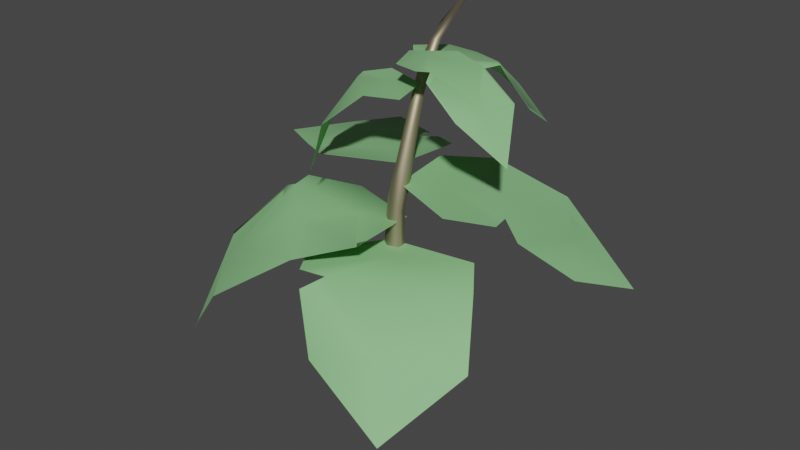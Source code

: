# Source: BigLeafe3.blend  (saved by Blender 3.0.42; exported with 4.5.12 LTS)
import bpy
from mathutils import Matrix  # noqa: F401  (used for matrix-valued properties, if any)

bpy.ops.wm.read_factory_settings(use_empty=True)
scene = bpy.context.scene
scene.name = 'Scene'

# ---- materials (node trees are filled in below, after node groups)
mat_mat_1 = bpy.data.materials.new('Mat.1')
mat_mat_1.use_transparent_shadow = False
mat_mat_1.diffuse_color = (0.1319, 0.3, 0.123, 1.0)
mat_mat_1.roughness = 0.7451
mat_mat_1.specular_intensity = 1.0
mat_mat = bpy.data.materials.new('Mat')
mat_mat.use_transparent_shadow = False
mat_mat.diffuse_color = (0.2329, 0.53, 0.2173, 1.0)
mat_mat.roughness = 0.7451
mat_mat.specular_intensity = 1.0
mat_mat_2 = bpy.data.materials.new('Mat.2')
mat_mat_2.use_transparent_shadow = False
mat_mat_2.diffuse_color = (0.5, 0.4248, 0.285, 1.0)
mat_mat_2.roughness = 0.5528
mat_mat_2.specular_intensity = 1.0
mat_mat_2.metallic = 1.0

# ---- material node trees
mat_mat_1.use_nodes = True; mat_mat_1.node_tree.nodes.clear()
_N = mat_mat_1.node_tree.nodes; _L = mat_mat_1.node_tree.links
n0 = _N.new('ShaderNodeBsdfPrincipled'); n0.name = 'Principled BSDF'; n0.location = (10, 300)
n0.distribution = 'GGX'
n0.subsurface_method = 'RANDOM_WALK_SKIN'
n0.inputs[0].default_value = (0.1319, 0.3, 0.123, 1.0)
n0.inputs[2].default_value = 0.7451
n0.inputs[3].default_value = 1.45
n0.inputs[13].default_value = 1.0
n0.inputs[27].default_value = (0.0, 0.0, 0.0, 1.0)
n0.inputs[28].default_value = 1.0
n1 = _N.new('ShaderNodeOutputMaterial'); n1.name = 'Material Output'; n1.location = (300, 300)
n2 = _N.new('ShaderNodeNormalMap'); n2.name = 'Normal Map'; n2.location = (-300, -300)
n2.label = 'Normal/Map'
_L.new(n0.outputs[0], n1.inputs[0])
_L.new(n2.outputs[0], n0.inputs[5])
n1.is_active_output = True
mat_mat.use_nodes = True; mat_mat.node_tree.nodes.clear()
_N = mat_mat.node_tree.nodes; _L = mat_mat.node_tree.links
n0 = _N.new('ShaderNodeBsdfPrincipled'); n0.name = 'Principled BSDF'; n0.location = (10, 300)
n0.distribution = 'GGX'
n0.subsurface_method = 'RANDOM_WALK_SKIN'
n0.inputs[0].default_value = (0.2329, 0.53, 0.2173, 1.0)
n0.inputs[2].default_value = 0.7451
n0.inputs[3].default_value = 1.45
n0.inputs[13].default_value = 1.0
n0.inputs[27].default_value = (0.0, 0.0, 0.0, 1.0)
n0.inputs[28].default_value = 1.0
n1 = _N.new('ShaderNodeOutputMaterial'); n1.name = 'Material Output'; n1.location = (300, 300)
n2 = _N.new('ShaderNodeNormalMap'); n2.name = 'Normal Map'; n2.location = (-300, -300)
n2.label = 'Normal/Map'
_L.new(n0.outputs[0], n1.inputs[0])
_L.new(n2.outputs[0], n0.inputs[5])
n1.is_active_output = True
mat_mat_2.use_nodes = True; mat_mat_2.node_tree.nodes.clear()
_N = mat_mat_2.node_tree.nodes; _L = mat_mat_2.node_tree.links
n0 = _N.new('ShaderNodeBsdfPrincipled'); n0.name = 'Principled BSDF'; n0.location = (10, 300)
n0.distribution = 'GGX'
n0.subsurface_method = 'RANDOM_WALK_SKIN'
n0.inputs[0].default_value = (0.5, 0.4248, 0.285, 1.0)
n0.inputs[1].default_value = 1.0
n0.inputs[2].default_value = 0.5528
n0.inputs[3].default_value = 1.45
n0.inputs[13].default_value = 1.0
n0.inputs[27].default_value = (0.0, 0.0, 0.0, 1.0)
n0.inputs[28].default_value = 1.0
n1 = _N.new('ShaderNodeOutputMaterial'); n1.name = 'Material Output'; n1.location = (300, 300)
n2 = _N.new('ShaderNodeNormalMap'); n2.name = 'Normal Map'; n2.location = (-300, -300)
n2.label = 'Normal/Map'
_L.new(n0.outputs[0], n1.inputs[0])
_L.new(n2.outputs[0], n0.inputs[5])
n1.is_active_output = True

# ---- world
world_world = bpy.data.worlds.new('World'); scene.world = world_world
world_world.use_nodes = True; world_world.node_tree.nodes.clear()
_N = world_world.node_tree.nodes; _L = world_world.node_tree.links
n0 = _N.new('ShaderNodeOutputWorld'); n0.name = 'World Output'; n0.location = (300, 300)
n1 = _N.new('ShaderNodeBackground'); n1.name = 'Background'; n1.location = (10, 300)
n1.inputs[0].default_value = (0.05088, 0.05088, 0.05088, 1.0)
_L.new(n1.outputs[0], n0.inputs[0])
n0.is_active_output = True
world_world.color = (0.05088, 0.05088, 0.05088)
world_world.use_sun_shadow = False
world_world.sun_shadow_jitter_overblur = 0.0

# ---- meshes
me_mesh = bpy.data.meshes.new('Mesh')
me_mesh.from_pydata([(-61.68, -32.42, -1.179), (-34.6, -32.45, -13.03), (-31.36, -32.45, -37.95), (-44.16, -35.98, -47.0), (-51.73, -36.32, -42.87), (-51.59, -37.56, -50.92), (-73.4, -39.2, -59.65), (-100.6, -60.87, -53.84), (-99.12, -40.99, -25.52), (-99.12, -40.98, -25.53), (-99.11, -40.9, -25.64), (-77.07, -36.21, -11.26), (-61.73, -32.45, -1.199), (-61.66, -32.47, -1.159), (-34.53, -32.48, -12.99), (-31.4, -32.5, -37.93), (-44.1, -36.03, -47.02), (-51.66, -36.47, -42.89), (-51.61, -37.62, -50.92), (-73.38, -39.26, -59.66), (-100.6, -60.91, -53.86), (-99.17, -40.99, -25.53), (-99.17, -40.99, -25.52), (-99.25, -40.89, -25.61), (-77.11, -36.31, -11.18), (-61.69, -32.5, -1.175), (-85.37, -39.78, -43.86), (-62.2, -36.51, -29.74), (-62.53, -32.45, -29.98), (-85.45, -39.74, -43.92), (-45.94, -34.44, -19.86), (-46.15, -32.45, -20.04), (-2.828, -61.28, -14.25), (-36.46, -61.31, -9.329), (-53.09, -61.31, 14.97), (-45.04, -60.71, 27.71), (-35.22, -60.97, 25.57), (-40.39, -64.43, 32.84), (-27.22, -81.83, 42.81), (5.377, -99.34, 46.6), (17.63, -82.7, 15.99), (17.62, -82.71, 15.99), (17.59, -82.55, 15.99), (7.477, -63.16, 0.08808), (-2.788, -61.31, -14.21), (-2.853, -61.36, -14.25), (-36.53, -61.35, -9.402), (-53.13, -61.38, 14.96), (-45.08, -60.78, 27.71), (-35.2, -61.11, 25.54), (-40.34, -64.51, 32.8), (-27.27, -81.9, 42.82), (5.388, -99.44, 46.63), (17.69, -82.74, 16.01), (17.69, -82.72, 16.02), (17.74, -82.61, 15.96), (7.334, -63.22, 0.15), (-2.816, -61.38, -14.25), (-6.059, -81.14, 30.84), (-17.98, -63.41, 14.65), (-17.43, -61.31, 15.04), (-6.508, -82.61, 30.34), (-28.79, -61.36, 0.582), (-28.59, -61.31, 0.7539), (-24.33, 5.375, -31.0), (-37.44, 5.372, -21.1), (-32.06, 5.372, -7.591), (-21.37, 6.007, -4.486), (-17.92, 5.605, -7.644), (-16.22, 3.553, -3.493), (-3.34, -6.497, -2.239), (12.14, -20.11, -9.244), (4.624, -4.129, -22.99), (4.625, -4.131, -22.98), (4.666, -4.044, -22.95), (-11.75, 3.74, -27.75), (-24.29, 5.372, -30.99), (-24.33, 5.351, -30.98), (-37.48, 5.349, -21.11), (-32.08, 5.349, -7.584), (-21.38, 5.983, -4.487), (-17.92, 5.557, -7.685), (-16.2, 3.508, -3.5), (-3.343, -6.527, -2.247), (12.13, -20.14, -9.234), (4.613, -4.117, -22.97), (4.614, -4.123, -22.97), (4.712, -4.078, -22.97), (-11.78, 3.697, -27.65), (-24.3, 5.343, -30.99), (0.5301, -5.103, -11.77), (-15.82, 3.218, -15.92), (-15.29, 5.372, -16.0), (0.9484, -4.768, -11.62), (-28.43, 5.348, -19.0), (-28.27, 5.372, -18.99), (-37.0, -38.92, -38.97), (-33.05, -38.95, -10.75), (-5.091, -38.95, 1.094), (10.49, -40.11, -6.997), (8.408, -40.98, -15.13), (16.18, -46.15, -11.55), (29.92, -61.49, -26.0), (36.82, -75.47, -55.9), (3.488, -52.27, -62.62), (3.492, -52.27, -62.61), (3.405, -52.15, -62.54), (-19.34, -38.56, -49.2), (-36.96, -38.95, -39.0), (-37.02, -38.99, -38.95), (-33.1, -39.0, -10.72), (-5.106, -39.02, 1.111), (10.49, -40.17, -6.972), (8.391, -41.05, -15.13), (16.14, -46.2, -11.59), (29.9, -61.55, -25.99), (36.84, -75.56, -55.93), (3.53, -52.23, -62.64), (3.529, -52.23, -62.63), (3.394, -52.15, -62.62), (-19.28, -38.62, -49.11), (-37.02, -39.01, -39.0), (18.12, -56.3, -43.05), (-3.336, -41.11, -29.06), (-3.0, -38.95, -29.33), (18.26, -56.55, -43.15), (-20.75, -39.0, -18.34), (-20.61, -38.95, -18.44), (-46.62, 2.092, -34.36), (-34.19, 2.077, -19.45), (-14.71, 2.077, -23.68), (-9.217, 2.912, -34.64), (-13.26, 2.165, -38.61), (-8.599, -2.846, -38.48), (-7.041, -17.37, -50.57), (-12.27, -29.42, -70.84), (-32.38, -10.3, -63.83), (-32.38, -10.3, -63.83), (-32.42, -10.35, -63.74), (-40.74, 0.3703, -47.33), (-46.61, 2.077, -34.41), (-46.6, 2.055, -34.36), (-34.2, 2.048, -19.4), (-14.7, 2.048, -23.66), (-9.209, 2.884, -34.62), (-13.29, 2.105, -38.59), (-8.626, -2.889, -38.51), (-7.079, -17.39, -50.57), (-12.26, -29.48, -70.84), (-32.35, -10.3, -63.81), (-32.35, -10.31, -63.81), (-32.44, -10.39, -63.78), (-40.62, 0.3237, -47.29), (-46.62, 2.041, -34.39), (-17.39, -12.08, -57.93), (-24.64, -0.04596, -41.79), (-24.67, 2.077, -42.31), (-17.19, -12.01, -58.18), (-30.28, 2.049, -28.75), (-30.25, 2.077, -28.91), (-29.57, -51.69, 16.06), (-31.03, -51.73, -12.14), (-60.08, -51.73, -20.95), (-77.57, -48.83, -10.94), (-76.21, -49.19, -2.882), (-84.5, -53.54, -6.682), (-102.3, -74.15, 5.874), (-105.0, -108.2, 27.11), (-76.46, -77.66, 40.1), (-76.47, -77.62, 40.09), (-76.32, -77.48, 40.04), (-49.38, -58.8, 27.67), (-29.58, -51.73, 16.1), (-29.55, -51.72, 16.03), (-30.97, -51.77, -12.19), (-60.08, -51.78, -20.98), (-77.58, -48.87, -10.99), (-76.17, -49.32, -2.896), (-84.47, -53.6, -6.626), (-102.3, -74.2, 5.832), (-105.0, -108.3, 27.07), (-76.5, -77.68, 40.12), (-76.49, -77.64, 40.11), (-76.32, -77.55, 40.13), (-49.43, -58.76, 27.6), (-29.62, -51.8, 16.09), (-89.85, -76.05, 21.49), (-65.08, -53.77, 9.587), (-65.33, -51.73, 10.19), (-90.35, -75.88, 21.74), (-45.03, -51.81, -3.134), (-45.22, -51.73, -2.898), (-26.64, -4.354, -2.81), (-31.17, -4.383, -19.35), (-48.58, -4.383, -25.08), (-57.06, -5.968, -19.56), (-55.27, -6.046, -14.77), (-59.43, -9.919, -16.77), (-63.01, -22.33, -8.9), (-58.5, -35.14, 6.774), (-47.2, -13.76, 12.52), (-47.21, -13.77, 12.52), (-47.27, -13.81, 12.56), (-36.24, -3.318, 4.035), (-26.66, -4.383, -2.787), (-26.62, -4.371, -2.822), (-31.11, -4.41, -19.4), (-48.58, -4.42, -25.08), (-57.04, -5.992, -19.58), (-55.23, -6.11, -14.77), (-59.4, -9.954, -16.76), (-63.06, -22.35, -8.925), (-58.53, -35.19, 6.796), (-47.24, -13.75, 12.51), (-47.24, -13.75, 12.52), (-47.27, -13.83, 12.58), (-36.34, -3.364, 3.92), (-26.58, -4.403, -2.794), (-56.44, -17.87, 1.313), (-46.94, -6.373, -7.341), (-47.44, -4.383, -6.946), (-56.66, -18.09, 1.408), (-37.73, -4.403, -14.39), (-37.9, -4.383, -14.22)], [], [(21, 29, 23), (17, 27, 29), (26, 28, 4), (26, 7, 8), (31, 2, 3), (17, 16, 30), (53, 61, 55), (49, 59, 61), (58, 60, 36), (58, 39, 40), (63, 34, 35), (49, 48, 62), (85, 93, 87), (81, 91, 93), (90, 92, 68), (90, 71, 72), (95, 66, 67), (81, 80, 94), (117, 125, 119), (113, 123, 125), (122, 124, 100), (122, 103, 104), (127, 98, 99), (113, 112, 126), (149, 157, 151), (145, 155, 157), (154, 156, 132), (154, 135, 136), (159, 130, 131), (145, 144, 158), (181, 189, 183), (177, 187, 189), (186, 188, 164), (186, 167, 168), (191, 162, 163), (177, 176, 190), (213, 221, 215), (209, 219, 221), (218, 220, 196), (218, 199, 200), (223, 194, 195), (209, 208, 222), (2, 31, 1), (11, 12, 31), (1, 31, 12), (19, 29, 20), (29, 27, 24), (11, 28, 26), (14, 1, 0), (15, 2, 1), (16, 3, 2), (17, 4, 3), (18, 5, 4), (19, 6, 5), (20, 7, 6), (20, 8, 7), (22, 9, 8), (23, 10, 9), (24, 11, 10), (25, 12, 11), (13, 0, 12), (7, 26, 6), (30, 14, 13), (27, 30, 25), (14, 30, 15), (34, 63, 33), (43, 44, 63), (33, 63, 44), (51, 61, 52), (61, 59, 56), (43, 60, 58), (46, 33, 32), (47, 34, 33), (48, 35, 34), (49, 36, 35), (50, 37, 36), (51, 38, 37), (52, 39, 38), (53, 40, 39), (54, 41, 40), (55, 42, 41), (55, 43, 42), (57, 44, 43), (45, 32, 44), (39, 58, 38), (62, 46, 45), (59, 62, 57), (46, 62, 47), (66, 95, 65), (75, 76, 95), (65, 95, 76), (83, 93, 84), (93, 91, 88), (75, 92, 90), (78, 65, 64), (79, 66, 65), (80, 67, 66), (81, 68, 67), (82, 69, 68), (83, 70, 69), (84, 71, 70), (85, 72, 71), (86, 73, 72), (86, 74, 73), (87, 75, 74), (89, 76, 75), (77, 64, 76), (71, 90, 70), (94, 78, 77), (91, 94, 89), (78, 94, 79), (98, 127, 97), (107, 108, 127), (97, 127, 108), (115, 125, 116), (125, 123, 120), (107, 124, 122), (110, 97, 96), (111, 98, 97), (112, 99, 98), (113, 100, 99), (114, 101, 100), (115, 102, 101), (116, 103, 102), (117, 104, 103), (118, 105, 104), (119, 106, 105), (119, 107, 106), (121, 108, 107), (109, 96, 108), (103, 122, 102), (126, 110, 109), (123, 126, 121), (110, 126, 111), (130, 159, 129), (139, 140, 159), (129, 159, 140), (147, 157, 148), (157, 155, 152), (139, 156, 154), (142, 129, 128), (143, 130, 129), (144, 131, 130), (145, 132, 131), (146, 133, 132), (147, 134, 133), (148, 135, 134), (149, 136, 135), (150, 137, 136), (151, 138, 137), (151, 139, 138), (153, 140, 139), (141, 128, 140), (135, 154, 134), (158, 142, 141), (155, 158, 153), (142, 158, 143), (162, 191, 161), (171, 172, 191), (161, 191, 172), (179, 189, 180), (189, 187, 184), (171, 188, 186), (174, 161, 160), (175, 162, 161), (176, 163, 162), (177, 164, 163), (178, 165, 164), (179, 166, 165), (180, 167, 166), (181, 168, 167), (182, 169, 168), (183, 170, 169), (184, 171, 170), (185, 172, 171), (173, 160, 172), (167, 186, 166), (190, 174, 173), (187, 190, 185), (174, 190, 175), (194, 223, 193), (203, 204, 223), (193, 223, 204), (211, 221, 212), (221, 219, 216), (203, 220, 218), (206, 193, 192), (207, 194, 193), (208, 195, 194), (209, 196, 195), (210, 197, 196), (210, 198, 197), (212, 199, 198), (213, 200, 199), (214, 201, 200), (215, 202, 201), (215, 203, 202), (217, 204, 203), (205, 192, 204), (199, 218, 198), (217, 206, 205), (219, 222, 217), (206, 222, 207), (28, 11, 31), (0, 1, 12), (23, 29, 24), (10, 11, 26), (13, 14, 0), (14, 15, 1), (15, 16, 2), (16, 17, 3), (17, 18, 4), (18, 19, 5), (19, 20, 6), (20, 21, 8), (21, 22, 8), (22, 23, 9), (23, 24, 10), (24, 25, 11), (25, 13, 12), (25, 30, 13), (24, 27, 25), (60, 43, 63), (32, 33, 44), (55, 61, 56), (42, 43, 58), (45, 46, 32), (46, 47, 33), (47, 48, 34), (48, 49, 35), (49, 50, 36), (50, 51, 37), (51, 52, 38), (52, 53, 39), (53, 54, 40), (54, 55, 41), (55, 56, 43), (56, 57, 43), (57, 45, 44), (57, 62, 45), (56, 59, 57), (92, 75, 95), (64, 65, 76), (87, 93, 88), (74, 75, 90), (77, 78, 64), (78, 79, 65), (79, 80, 66), (80, 81, 67), (81, 82, 68), (82, 83, 69), (83, 84, 70), (84, 85, 71), (85, 86, 72), (86, 87, 74), (87, 88, 75), (88, 89, 75), (89, 77, 76), (89, 94, 77), (88, 91, 89), (124, 107, 127), (96, 97, 108), (119, 125, 120), (106, 107, 122), (109, 110, 96), (110, 111, 97), (111, 112, 98), (112, 113, 99), (113, 114, 100), (114, 115, 101), (115, 116, 102), (116, 117, 103), (117, 118, 104), (118, 119, 105), (119, 120, 107), (120, 121, 107), (121, 109, 108), (121, 126, 109), (120, 123, 121), (156, 139, 159), (128, 129, 140), (151, 157, 152), (138, 139, 154), (141, 142, 128), (142, 143, 129), (143, 144, 130), (144, 145, 131), (145, 146, 132), (146, 147, 133), (147, 148, 134), (148, 149, 135), (149, 150, 136), (150, 151, 137), (151, 152, 139), (152, 153, 139), (153, 141, 140), (153, 158, 141), (152, 155, 153), (188, 171, 191), (160, 161, 172), (183, 189, 184), (170, 171, 186), (173, 174, 160), (174, 175, 161), (175, 176, 162), (176, 177, 163), (177, 178, 164), (178, 179, 165), (179, 180, 166), (180, 181, 167), (181, 182, 168), (182, 183, 169), (183, 184, 170), (184, 185, 171), (185, 173, 172), (185, 190, 173), (184, 187, 185), (220, 203, 223), (192, 193, 204), (215, 221, 216), (202, 203, 218), (205, 206, 192), (206, 207, 193), (207, 208, 194), (208, 209, 195), (209, 210, 196), (210, 211, 198), (211, 212, 198), (212, 213, 199), (213, 214, 200), (214, 215, 201), (215, 216, 203), (216, 217, 203), (217, 205, 204), (217, 222, 206), (216, 219, 217), (21, 20, 29), (22, 21, 23), (29, 19, 18), (5, 6, 26), (10, 26, 8), (9, 10, 8), (31, 3, 4), (16, 15, 30), (53, 52, 61), (54, 53, 55), (61, 51, 50), (37, 38, 58), (42, 58, 40), (41, 42, 40), (63, 35, 36), (48, 47, 62), (85, 84, 93), (86, 85, 87), (93, 83, 82), (69, 70, 90), (74, 90, 72), (73, 74, 72), (95, 67, 68), (80, 79, 94), (117, 116, 125), (118, 117, 119), (125, 115, 114), (101, 102, 122), (106, 122, 104), (105, 106, 104), (127, 99, 100), (112, 111, 126), (149, 148, 157), (150, 149, 151), (157, 147, 146), (133, 134, 154), (138, 154, 136), (137, 138, 136), (159, 131, 132), (144, 143, 158), (181, 180, 189), (182, 181, 183), (189, 179, 178), (165, 166, 186), (170, 186, 168), (169, 170, 168), (191, 163, 164), (176, 175, 190), (213, 212, 221), (214, 213, 215), (221, 211, 210), (197, 198, 218), (202, 218, 200), (201, 202, 200), (223, 195, 196), (208, 207, 222), (17, 29, 18), (4, 5, 26), (28, 31, 4), (49, 61, 50), (36, 37, 58), (60, 63, 36), (81, 93, 82), (68, 69, 90), (92, 95, 68), (113, 125, 114), (100, 101, 122), (124, 127, 100), (145, 157, 146), (132, 133, 154), (156, 159, 132), (177, 189, 178), (164, 165, 186), (188, 191, 164), (209, 221, 210), (196, 197, 218), (220, 223, 196), (27, 17, 30), (59, 49, 62), (91, 81, 94), (123, 113, 126), (155, 145, 158), (187, 177, 190), (219, 209, 222)])
me_mesh.polygons.foreach_set('use_smooth', [True] * 420)
me_mesh.polygons.foreach_set('material_index', [1, 1, 1, 1, 1, 1, 1, 1, 1, 1, 1, 1, 1, 1, 1, 1, 1, 1, 1, 1, 1, 1, 1, 1, 1, 1, 1, 1, 1, 1, 1, 1, 1, 1, 1, 1, 1, 1, 1, 1, 1, 1, 1, 1, 1, 1, 1, 1, 1, 1, 1, 1, 1, 1, 1, 1, 1, 1, 1, 1, 1, 1, 1, 1, 1, 1, 1, 1, 1, 1, 1, 1, 1, 1, 1, 1, 1, 1, 1, 1, 1, 1, 1, 1, 1, 1, 1, 1, 1, 1, 1, 1, 1, 1, 1, 1, 1, 1, 1, 1, 1, 1, 1, 1, 1, 1, 1, 1, 1, 1, 1, 1, 1, 1, 1, 1, 1, 1, 1, 1, 1, 1, 1, 1, 1, 1, 1, 1, 1, 1, 1, 1, 1, 1, 1, 1, 1, 1, 1, 1, 1, 1, 1, 1, 1, 1, 1, 1, 1, 1, 1, 1, 1, 1, 1, 1, 1, 1, 1, 1, 1, 1, 1, 1, 1, 1, 1, 1, 1, 1, 1, 1, 1, 1, 1, 1, 1, 1, 1, 1, 1, 1, 1, 1, 1, 1, 1, 1, 1, 1, 1, 1, 1, 1, 1, 1, 1, 1, 1, 1, 1, 1, 1, 1, 1, 1, 1, 1, 1, 1, 1, 1, 1, 1, 1, 1, 1, 1, 1, 1, 1, 1, 1, 1, 1, 1, 1, 1, 1, 1, 1, 1, 1, 1, 1, 1, 1, 1, 1, 1, 1, 1, 1, 1, 1, 1, 1, 1, 1, 1, 1, 1, 1, 1, 1, 1, 1, 1, 1, 1, 1, 1, 1, 1, 1, 1, 1, 1, 1, 1, 1, 1, 1, 1, 1, 1, 1, 1, 1, 1, 1, 1, 1, 1, 1, 1, 1, 1, 1, 1, 1, 1, 1, 1, 1, 1, 1, 1, 1, 1, 1, 1, 1, 1, 1, 1, 1, 1, 1, 1, 1, 1, 1, 1, 1, 1, 1, 1, 1, 1, 1, 1, 1, 1, 1, 1, 1, 1, 1, 1, 1, 1, 1, 1, 1, 1, 1, 1, 1, 1, 1, 1, 1, 1, 1, 1, 1, 1, 1, 1, 1, 1, 1, 1, 1, 1, 1, 1, 1, 1, 1, 1, 1, 1, 1, 1, 1, 1, 1, 1, 1, 1, 1, 1, 1, 1, 1, 1, 1, 1, 1, 1, 1, 1, 1, 1, 1, 1, 1, 1, 1, 1, 1, 1, 1, 1, 1, 1, 1, 1, 1, 1, 1, 1, 1, 1, 1, 1, 1, 1, 1, 1, 1, 1, 1, 1, 1, 1, 1, 1])
_k = set([(0, 1), (0, 12), (0, 13), (1, 2), (1, 14), (1, 15), (2, 15), (2, 16), (3, 4), (3, 16), (4, 5), (4, 17), (5, 6), (5, 18), (6, 19), (7, 8), (7, 20), (8, 9), (8, 20), (8, 21), (8, 22), (8, 26), (9, 10), (9, 22), (10, 23), (10, 26), (11, 12), (11, 24), (12, 25), (13, 14), (13, 25), (14, 15), (16, 17), (17, 18), (18, 19), (19, 20), (20, 21), (21, 29), (22, 23), (23, 24), (23, 29), (24, 25), (32, 44), (32, 45), (33, 34), (33, 46), (34, 35), (34, 47), (35, 36), (35, 48), (36, 37), (36, 49), (37, 50), (37, 51), (38, 51), (39, 52), (40, 42), (40, 53), (40, 54), (41, 42), (41, 54), (42, 55), (43, 44), (43, 55), (43, 56), (43, 57), (44, 57), (45, 46), (45, 57), (46, 47), (47, 48), (48, 49), (51, 52), (52, 53), (53, 54), (53, 55), (54, 55), (64, 76), (64, 77), (64, 78), (65, 78), (66, 67), (66, 79), (67, 68), (67, 80), (68, 69), (68, 81), (69, 70), (69, 82), (70, 83), (71, 72), (71, 84), (71, 85), (72, 73), (72, 74), (72, 85), (72, 90), (73, 74), (73, 86), (74, 86), (74, 87), (74, 90), (75, 76), (75, 87), (75, 88), (76, 89), (77, 89), (78, 79), (79, 80), (80, 81), (82, 83), (83, 84), (84, 85), (85, 86), (85, 87), (85, 93), (86, 87), (87, 93), (96, 97), (96, 108), (96, 109), (97, 98), (97, 110), (98, 99), (98, 111), (99, 100), (99, 112), (100, 101), (100, 113), (101, 102), (101, 114), (102, 115), (103, 104), (103, 116), (103, 117), (104, 105), (104, 106), (104, 117), (105, 106), (105, 118), (105, 119), (106, 119), (107, 108), (107, 119), (107, 120), (107, 121), (108, 121), (109, 110), (109, 121), (110, 111), (111, 112), (112, 113), (113, 114), (115, 116), (116, 117), (117, 118), (117, 119), (118, 119), (128, 140), (128, 141), (128, 142), (129, 142), (130, 143), (131, 132), (131, 144), (132, 133), (132, 145), (133, 134), (133, 146), (134, 147), (134, 148), (135, 136), (135, 148), (135, 149), (136, 138), (136, 149), (136, 150), (136, 154), (137, 138), (137, 150), (137, 151), (138, 151), (139, 140), (139, 151), (139, 152), (139, 153), (140, 153), (141, 142), (141, 153), (142, 143), (143, 144), (144, 145), (145, 146), (147, 148), (148, 149), (149, 150), (149, 151), (149, 157), (150, 151), (151, 157), (160, 161), (160, 172), (160, 173), (161, 172), (161, 174), (162, 175), (163, 164), (163, 176), (164, 165), (164, 177), (165, 178), (165, 179), (166, 179), (167, 168), (167, 180), (167, 181), (168, 170), (168, 181), (169, 170), (169, 182), (170, 171), (170, 183), (170, 184), (171, 172), (171, 184), (171, 185), (172, 185), (173, 174), (174, 175), (175, 176), (176, 177), (177, 178), (179, 180), (180, 181), (181, 182), (181, 183), (183, 184), (192, 193), (192, 204), (192, 205), (193, 194), (193, 206), (194, 195), (194, 207), (195, 196), (195, 208), (196, 197), (196, 209), (197, 198), (197, 210), (198, 210), (198, 211), (199, 200), (199, 212), (199, 213), (200, 201), (200, 202), (200, 213), (200, 214), (200, 218), (201, 202), (201, 214), (201, 215), (202, 215), (202, 218), (203, 215), (203, 216), (203, 217), (204, 217), (206, 207), (206, 217), (207, 208), (209, 210), (210, 211), (211, 212), (212, 213), (213, 214), (213, 221), (214, 215), (215, 221)])
me_mesh.attributes.new('sharp_edge', 'BOOLEAN', 'EDGE').data.foreach_set('value', [ (min(e.vertices), max(e.vertices)) in _k for e in me_mesh.edges])
_uv = me_mesh.uv_layers.new(name='UVW')
_uv.uv.foreach_set('vector', [0.01811, 0.3077, 0.2416, 0.306, 0.01804, 0.3093, 0.4027, 0.6244, 0.2387, 0.6224, 0.2416, 0.306, 0.2416, 0.306, 0.2387, 0.6224, 0.4027, 0.6244, 0.2416, 0.306, 0.2443, 0.0, 0.01811, 0.3077, 0.2367, 0.8438, 0.4615, 0.8507, 0.4751, 0.6652, 0.4027, 0.6244, 0.4751, 0.6652, 0.2367, 0.8438, 0.01811, 0.3077, 0.2416, 0.306, 0.01804, 0.3093, 0.4027, 0.6244, 0.2387, 0.6224, 0.2416, 0.306, 0.2416, 0.306, 0.2387, 0.6224, 0.4027, 0.6244, 0.2416, 0.306, 0.2443, 0.0, 0.01811, 0.3077, 0.2367, 0.8438, 0.4615, 0.8507, 0.4751, 0.6652, 0.4027, 0.6244, 0.4751, 0.6652, 0.2367, 0.8438, 0.01811, 0.3077, 0.2416, 0.306, 0.01804, 0.3093, 0.4027, 0.6244, 0.2387, 0.6224, 0.2416, 0.306, 0.2416, 0.306, 0.2387, 0.6224, 0.4027, 0.6244, 0.2416, 0.306, 0.2443, 0.0, 0.01811, 0.3077, 0.2367, 0.8438, 0.4615, 0.8507, 0.4751, 0.6652, 0.4027, 0.6244, 0.4751, 0.6652, 0.2367, 0.8438, 0.01811, 0.3077, 0.2416, 0.306, 0.01804, 0.3093, 0.4027, 0.6244, 0.2387, 0.6224, 0.2416, 0.306, 0.2416, 0.306, 0.2387, 0.6224, 0.4027, 0.6244, 0.2416, 0.306, 0.2443, 0.0, 0.01811, 0.3077, 0.2367, 0.8438, 0.4615, 0.8507, 0.4751, 0.6652, 0.4027, 0.6244, 0.4751, 0.6652, 0.2367, 0.8438, 0.01811, 0.3077, 0.2416, 0.306, 0.01804, 0.3093, 0.4027, 0.6244, 0.2387, 0.6224, 0.2416, 0.306, 0.2416, 0.306, 0.2387, 0.6224, 0.4027, 0.6244, 0.2416, 0.306, 0.2443, 0.0, 0.01811, 0.3077, 0.2367, 0.8438, 0.4615, 0.8507, 0.4751, 0.6652, 0.4027, 0.6244, 0.4751, 0.6652, 0.2367, 0.8438, 0.01811, 0.3077, 0.2416, 0.306, 0.01804, 0.3093, 0.4027, 0.6244, 0.2387, 0.6224, 0.2416, 0.306, 0.2416, 0.306, 0.2387, 0.6224, 0.4027, 0.6244, 0.2416, 0.306, 0.2443, 0.0, 0.01811, 0.3077, 0.2367, 0.8438, 0.4615, 0.8507, 0.4751, 0.6652, 0.4027, 0.6244, 0.4751, 0.6652, 0.2367, 0.8438, 0.01811, 0.3077, 0.2416, 0.306, 0.01804, 0.3093, 0.4027, 0.6244, 0.2387, 0.6224, 0.2416, 0.306, 0.2416, 0.306, 0.2387, 0.6224, 0.4027, 0.6244, 0.2416, 0.306, 0.2443, 0.0, 0.01811, 0.3077, 0.2367, 0.8438, 0.4615, 0.8507, 0.4751, 0.6652, 0.4027, 0.6244, 0.4751, 0.6652, 0.2367, 0.8438, 0.4615, 0.8507, 0.2367, 0.8438, 0.2353, 1.0, 0.007436, 0.6196, 2.187e-05, 0.8365, 0.2367, 0.8438, 0.2353, 1.0, 0.2367, 0.8438, 2.187e-05, 0.8365, 0.4344, 0.3032, 0.2416, 0.306, 0.2443, 0.0, 0.2416, 0.306, 0.2387, 0.6224, 0.007436, 0.6196, 0.007436, 0.6196, 0.2387, 0.6224, 0.2416, 0.306, 0.1168, 0.0, 0.1168, 1.0, 0.0, 1.0, 0.2274, 0.0, 0.2274, 1.0, 0.1168, 1.0, 0.3033, 0.0, 0.3033, 1.0, 0.2274, 1.0, 0.3372, 0.0, 0.3372, 1.0, 0.3033, 1.0, 0.3739, 0.0, 0.3739, 1.0, 0.3372, 1.0, 0.482, 0.0, 0.482, 1.0, 0.3739, 1.0, 0.628, 0.0, 0.628, 1.0, 0.482, 1.0, 0.628, 0.0, 0.7838, 1.0, 0.628, 1.0, 0.7838, 0.0, 0.7838, 1.0, 0.7838, 1.0, 0.7845, 0.0, 0.7845, 1.0, 0.7838, 1.0, 0.9112, 0.0, 0.9112, 1.0, 0.7845, 1.0, 0.9997, 0.0, 0.9997, 1.0, 0.9112, 1.0, 1.0, 0.0, 1.0, 1.0, 0.9997, 1.0, 0.2443, 0.0, 0.2416, 0.306, 0.4344, 0.3032, 0.2367, 0.8438, 0.2353, 1.0, 0.0, 0.8371, 0.2387, 0.6224, 0.2367, 0.8438, 2.187e-05, 0.8365, 0.2353, 1.0, 0.2367, 0.8438, 0.4615, 0.8507, 0.4615, 0.8507, 0.2367, 0.8438, 0.2353, 1.0, 0.007436, 0.6196, 2.187e-05, 0.8365, 0.2367, 0.8438, 0.2353, 1.0, 0.2367, 0.8438, 2.187e-05, 0.8365, 0.4344, 0.3032, 0.2416, 0.306, 0.2443, 0.0, 0.2416, 0.306, 0.2387, 0.6224, 0.007436, 0.6196, 0.007436, 0.6196, 0.2387, 0.6224, 0.2416, 0.306, 0.1168, 0.0, 0.1168, 1.0, 0.0, 1.0, 0.2274, 0.0, 0.2274, 1.0, 0.1168, 1.0, 0.3033, 0.0, 0.3033, 1.0, 0.2274, 1.0, 0.3372, 0.0, 0.3372, 1.0, 0.3033, 1.0, 0.3739, 0.0, 0.3739, 1.0, 0.3372, 1.0, 0.482, 0.0, 0.482, 1.0, 0.3739, 1.0, 0.628, 0.0, 0.628, 1.0, 0.482, 1.0, 0.7838, 0.0, 0.7838, 1.0, 0.628, 1.0, 0.7838, 0.0, 0.7838, 1.0, 0.7838, 1.0, 0.7845, 0.0, 0.7845, 1.0, 0.7838, 1.0, 0.7845, 0.0, 0.9112, 1.0, 0.7845, 1.0, 0.9997, 0.0, 0.9997, 1.0, 0.9112, 1.0, 1.0, 0.0, 1.0, 1.0, 0.9997, 1.0, 0.2443, 0.0, 0.2416, 0.306, 0.4344, 0.3032, 0.2367, 0.8438, 0.2353, 1.0, 0.0, 0.8371, 0.2387, 0.6224, 0.2367, 0.8438, 2.187e-05, 0.8365, 0.2353, 1.0, 0.2367, 0.8438, 0.4615, 0.8507, 0.4615, 0.8507, 0.2367, 0.8438, 0.2353, 1.0, 0.007436, 0.6196, 2.187e-05, 0.8365, 0.2367, 0.8438, 0.2353, 1.0, 0.2367, 0.8438, 2.187e-05, 0.8365, 0.4344, 0.3032, 0.2416, 0.306, 0.2443, 0.0, 0.2416, 0.306, 0.2387, 0.6224, 0.007436, 0.6196, 0.007436, 0.6196, 0.2387, 0.6224, 0.2416, 0.306, 0.1168, 0.0, 0.1168, 1.0, 0.0, 1.0, 0.2274, 0.0, 0.2274, 1.0, 0.1168, 1.0, 0.3033, 0.0, 0.3033, 1.0, 0.2274, 1.0, 0.3372, 0.0, 0.3372, 1.0, 0.3033, 1.0, 0.3739, 0.0, 0.3739, 1.0, 0.3372, 1.0, 0.482, 0.0, 0.482, 1.0, 0.3739, 1.0, 0.628, 0.0, 0.628, 1.0, 0.482, 1.0, 0.7838, 0.0, 0.7838, 1.0, 0.628, 1.0, 0.7838, 0.0, 0.7838, 1.0, 0.7838, 1.0, 0.7838, 0.0, 0.7845, 1.0, 0.7838, 1.0, 0.7845, 0.0, 0.9112, 1.0, 0.7845, 1.0, 0.9997, 0.0, 0.9997, 1.0, 0.9112, 1.0, 1.0, 0.0, 1.0, 1.0, 0.9997, 1.0, 0.2443, 0.0, 0.2416, 0.306, 0.4344, 0.3032, 0.2367, 0.8438, 0.2353, 1.0, 0.0, 0.8371, 0.2387, 0.6224, 0.2367, 0.8438, 2.187e-05, 0.8365, 0.2353, 1.0, 0.2367, 0.8438, 0.4615, 0.8507, 0.4615, 0.8507, 0.2367, 0.8438, 0.2353, 1.0, 0.007436, 0.6196, 2.187e-05, 0.8365, 0.2367, 0.8438, 0.2353, 1.0, 0.2367, 0.8438, 2.187e-05, 0.8365, 0.4344, 0.3032, 0.2416, 0.306, 0.2443, 0.0, 0.2416, 0.306, 0.2387, 0.6224, 0.007436, 0.6196, 0.007436, 0.6196, 0.2387, 0.6224, 0.2416, 0.306, 0.1168, 0.0, 0.1168, 1.0, 0.0, 1.0, 0.2274, 0.0, 0.2274, 1.0, 0.1168, 1.0, 0.3033, 0.0, 0.3033, 1.0, 0.2274, 1.0, 0.3372, 0.0, 0.3372, 1.0, 0.3033, 1.0, 0.3739, 0.0, 0.3739, 1.0, 0.3372, 1.0, 0.482, 0.0, 0.482, 1.0, 0.3739, 1.0, 0.628, 0.0, 0.628, 1.0, 0.482, 1.0, 0.7838, 0.0, 0.7838, 1.0, 0.628, 1.0, 0.7838, 0.0, 0.7838, 1.0, 0.7838, 1.0, 0.7845, 0.0, 0.7845, 1.0, 0.7838, 1.0, 0.7845, 0.0, 0.9112, 1.0, 0.7845, 1.0, 0.9997, 0.0, 0.9997, 1.0, 0.9112, 1.0, 1.0, 0.0, 1.0, 1.0, 0.9997, 1.0, 0.2443, 0.0, 0.2416, 0.306, 0.4344, 0.3032, 0.2367, 0.8438, 0.2353, 1.0, 0.0, 0.8371, 0.2387, 0.6224, 0.2367, 0.8438, 2.187e-05, 0.8365, 0.2353, 1.0, 0.2367, 0.8438, 0.4615, 0.8507, 0.4615, 0.8507, 0.2367, 0.8438, 0.2353, 1.0, 0.007436, 0.6196, 2.187e-05, 0.8365, 0.2367, 0.8438, 0.2353, 1.0, 0.2367, 0.8438, 2.187e-05, 0.8365, 0.4344, 0.3032, 0.2416, 0.306, 0.2443, 0.0, 0.2416, 0.306, 0.2387, 0.6224, 0.007436, 0.6196, 0.007436, 0.6196, 0.2387, 0.6224, 0.2416, 0.306, 0.1168, 0.0, 0.1168, 1.0, 0.0, 1.0, 0.2274, 0.0, 0.2274, 1.0, 0.1168, 1.0, 0.3033, 0.0, 0.3033, 1.0, 0.2274, 1.0, 0.3372, 0.0, 0.3372, 1.0, 0.3033, 1.0, 0.3739, 0.0, 0.3739, 1.0, 0.3372, 1.0, 0.482, 0.0, 0.482, 1.0, 0.3739, 1.0, 0.628, 0.0, 0.628, 1.0, 0.482, 1.0, 0.7838, 0.0, 0.7838, 1.0, 0.628, 1.0, 0.7838, 0.0, 0.7838, 1.0, 0.7838, 1.0, 0.7845, 0.0, 0.7845, 1.0, 0.7838, 1.0, 0.7845, 0.0, 0.9112, 1.0, 0.7845, 1.0, 0.9997, 0.0, 0.9997, 1.0, 0.9112, 1.0, 1.0, 0.0, 1.0, 1.0, 0.9997, 1.0, 0.2443, 0.0, 0.2416, 0.306, 0.4344, 0.3032, 0.2367, 0.8438, 0.2353, 1.0, 0.0, 0.8371, 0.2387, 0.6224, 0.2367, 0.8438, 2.187e-05, 0.8365, 0.2353, 1.0, 0.2367, 0.8438, 0.4615, 0.8507, 0.4615, 0.8507, 0.2367, 0.8438, 0.2353, 1.0, 0.007436, 0.6196, 2.187e-05, 0.8365, 0.2367, 0.8438, 0.2353, 1.0, 0.2367, 0.8438, 2.187e-05, 0.8365, 0.4344, 0.3032, 0.2416, 0.306, 0.2443, 0.0, 0.2416, 0.306, 0.2387, 0.6224, 0.007436, 0.6196, 0.007436, 0.6196, 0.2387, 0.6224, 0.2416, 0.306, 0.1168, 0.0, 0.1168, 1.0, 0.0, 1.0, 0.2274, 0.0, 0.2274, 1.0, 0.1168, 1.0, 0.3033, 0.0, 0.3033, 1.0, 0.2274, 1.0, 0.3372, 0.0, 0.3372, 1.0, 0.3033, 1.0, 0.3739, 0.0, 0.3739, 1.0, 0.3372, 1.0, 0.482, 0.0, 0.482, 1.0, 0.3739, 1.0, 0.628, 0.0, 0.628, 1.0, 0.482, 1.0, 0.7838, 0.0, 0.7838, 1.0, 0.628, 1.0, 0.7838, 0.0, 0.7838, 1.0, 0.7838, 1.0, 0.7845, 0.0, 0.7845, 1.0, 0.7838, 1.0, 0.9112, 0.0, 0.9112, 1.0, 0.7845, 1.0, 0.9997, 0.0, 0.9997, 1.0, 0.9112, 1.0, 1.0, 0.0, 1.0, 1.0, 0.9997, 1.0, 0.2443, 0.0, 0.2416, 0.306, 0.4344, 0.3032, 0.2367, 0.8438, 0.2353, 1.0, 0.0, 0.8371, 0.2387, 0.6224, 0.2367, 0.8438, 2.187e-05, 0.8365, 0.2353, 1.0, 0.2367, 0.8438, 0.4615, 0.8507, 0.4615, 0.8507, 0.2367, 0.8438, 0.2353, 1.0, 0.007436, 0.6196, 2.187e-05, 0.8365, 0.2367, 0.8438, 0.2353, 1.0, 0.2367, 0.8438, 2.187e-05, 0.8365, 0.4344, 0.3032, 0.2416, 0.306, 0.2443, 0.0, 0.2416, 0.306, 0.2387, 0.6224, 0.007436, 0.6196, 0.007436, 0.6196, 0.2387, 0.6224, 0.2416, 0.306, 0.1168, 0.0, 0.1168, 1.0, 0.0, 1.0, 0.2274, 0.0, 0.2274, 1.0, 0.1168, 1.0, 0.3033, 0.0, 0.3033, 1.0, 0.2274, 1.0, 0.3372, 0.0, 0.3372, 1.0, 0.3033, 1.0, 0.3739, 0.0, 0.3739, 1.0, 0.3372, 1.0, 0.3739, 0.0, 0.482, 1.0, 0.3739, 1.0, 0.628, 0.0, 0.628, 1.0, 0.482, 1.0, 0.7838, 0.0, 0.7838, 1.0, 0.628, 1.0, 0.7838, 0.0, 0.7838, 1.0, 0.7838, 1.0, 0.7845, 0.0, 0.7845, 1.0, 0.7838, 1.0, 0.7845, 0.0, 0.9112, 1.0, 0.7845, 1.0, 0.9997, 0.0, 0.9997, 1.0, 0.9112, 1.0, 1.0, 0.0, 1.0, 1.0, 0.9997, 1.0, 0.2443, 0.0, 0.2416, 0.306, 0.4344, 0.3032, 2.187e-05, 0.8365, 0.2353, 1.0, 0.0, 0.8371, 0.2387, 0.6224, 0.2367, 0.8438, 2.187e-05, 0.8365, 0.2353, 1.0, 0.2367, 0.8438, 0.4615, 0.8507, 0.2387, 0.6224, 0.007436, 0.6196, 0.2367, 0.8438, 0.0, 0.8371, 0.2353, 1.0, 2.187e-05, 0.8365, 0.01804, 0.3093, 0.2416, 0.306, 0.007436, 0.6196, 0.01804, 0.3093, 0.007436, 0.6196, 0.2416, 0.306, 0.0, 0.0, 0.1168, 0.0, 0.0, 1.0, 0.1168, 0.0, 0.2274, 0.0, 0.1168, 1.0, 0.2274, 0.0, 0.3033, 0.0, 0.2274, 1.0, 0.3033, 0.0, 0.3372, 0.0, 0.3033, 1.0, 0.3372, 0.0, 0.3739, 0.0, 0.3372, 1.0, 0.3739, 0.0, 0.482, 0.0, 0.3739, 1.0, 0.482, 0.0, 0.628, 0.0, 0.482, 1.0, 0.628, 0.0, 0.7838, 0.0, 0.7838, 1.0, 0.7838, 0.0, 0.7838, 0.0, 0.7838, 1.0, 0.7838, 0.0, 0.7845, 0.0, 0.7838, 1.0, 0.7845, 0.0, 0.9112, 0.0, 0.7845, 1.0, 0.9112, 0.0, 0.9997, 0.0, 0.9112, 1.0, 0.9997, 0.0, 1.0, 0.0, 0.9997, 1.0, 2.187e-05, 0.8365, 0.2367, 0.8438, 0.0, 0.8371, 0.007436, 0.6196, 0.2387, 0.6224, 2.187e-05, 0.8365, 0.2387, 0.6224, 0.007436, 0.6196, 0.2367, 0.8438, 0.0, 0.8371, 0.2353, 1.0, 2.187e-05, 0.8365, 0.01804, 0.3093, 0.2416, 0.306, 0.007436, 0.6196, 0.01804, 0.3093, 0.007436, 0.6196, 0.2416, 0.306, 0.0, 0.0, 0.1168, 0.0, 0.0, 1.0, 0.1168, 0.0, 0.2274, 0.0, 0.1168, 1.0, 0.2274, 0.0, 0.3033, 0.0, 0.2274, 1.0, 0.3033, 0.0, 0.3372, 0.0, 0.3033, 1.0, 0.3372, 0.0, 0.3739, 0.0, 0.3372, 1.0, 0.3739, 0.0, 0.482, 0.0, 0.3739, 1.0, 0.482, 0.0, 0.628, 0.0, 0.482, 1.0, 0.628, 0.0, 0.7838, 0.0, 0.628, 1.0, 0.7838, 0.0, 0.7838, 0.0, 0.7838, 1.0, 0.7838, 0.0, 0.7845, 0.0, 0.7838, 1.0, 0.7845, 0.0, 0.9112, 0.0, 0.9112, 1.0, 0.9112, 0.0, 0.9997, 0.0, 0.9112, 1.0, 0.9997, 0.0, 1.0, 0.0, 0.9997, 1.0, 2.187e-05, 0.8365, 0.2367, 0.8438, 0.0, 0.8371, 0.007436, 0.6196, 0.2387, 0.6224, 2.187e-05, 0.8365, 0.2387, 0.6224, 0.007436, 0.6196, 0.2367, 0.8438, 0.0, 0.8371, 0.2353, 1.0, 2.187e-05, 0.8365, 0.01804, 0.3093, 0.2416, 0.306, 0.007436, 0.6196, 0.01804, 0.3093, 0.007436, 0.6196, 0.2416, 0.306, 0.0, 0.0, 0.1168, 0.0, 0.0, 1.0, 0.1168, 0.0, 0.2274, 0.0, 0.1168, 1.0, 0.2274, 0.0, 0.3033, 0.0, 0.2274, 1.0, 0.3033, 0.0, 0.3372, 0.0, 0.3033, 1.0, 0.3372, 0.0, 0.3739, 0.0, 0.3372, 1.0, 0.3739, 0.0, 0.482, 0.0, 0.3739, 1.0, 0.482, 0.0, 0.628, 0.0, 0.482, 1.0, 0.628, 0.0, 0.7838, 0.0, 0.628, 1.0, 0.7838, 0.0, 0.7838, 0.0, 0.7838, 1.0, 0.7838, 0.0, 0.7845, 0.0, 0.7845, 1.0, 0.7845, 0.0, 0.9112, 0.0, 0.9112, 1.0, 0.9112, 0.0, 0.9997, 0.0, 0.9112, 1.0, 0.9997, 0.0, 1.0, 0.0, 0.9997, 1.0, 2.187e-05, 0.8365, 0.2367, 0.8438, 0.0, 0.8371, 0.007436, 0.6196, 0.2387, 0.6224, 2.187e-05, 0.8365, 0.2387, 0.6224, 0.007436, 0.6196, 0.2367, 0.8438, 0.0, 0.8371, 0.2353, 1.0, 2.187e-05, 0.8365, 0.01804, 0.3093, 0.2416, 0.306, 0.007436, 0.6196, 0.01804, 0.3093, 0.007436, 0.6196, 0.2416, 0.306, 0.0, 0.0, 0.1168, 0.0, 0.0, 1.0, 0.1168, 0.0, 0.2274, 0.0, 0.1168, 1.0, 0.2274, 0.0, 0.3033, 0.0, 0.2274, 1.0, 0.3033, 0.0, 0.3372, 0.0, 0.3033, 1.0, 0.3372, 0.0, 0.3739, 0.0, 0.3372, 1.0, 0.3739, 0.0, 0.482, 0.0, 0.3739, 1.0, 0.482, 0.0, 0.628, 0.0, 0.482, 1.0, 0.628, 0.0, 0.7838, 0.0, 0.628, 1.0, 0.7838, 0.0, 0.7838, 0.0, 0.7838, 1.0, 0.7838, 0.0, 0.7845, 0.0, 0.7838, 1.0, 0.7845, 0.0, 0.9112, 0.0, 0.9112, 1.0, 0.9112, 0.0, 0.9997, 0.0, 0.9112, 1.0, 0.9997, 0.0, 1.0, 0.0, 0.9997, 1.0, 2.187e-05, 0.8365, 0.2367, 0.8438, 0.0, 0.8371, 0.007436, 0.6196, 0.2387, 0.6224, 2.187e-05, 0.8365, 0.2387, 0.6224, 0.007436, 0.6196, 0.2367, 0.8438, 0.0, 0.8371, 0.2353, 1.0, 2.187e-05, 0.8365, 0.01804, 0.3093, 0.2416, 0.306, 0.007436, 0.6196, 0.01804, 0.3093, 0.007436, 0.6196, 0.2416, 0.306, 0.0, 0.0, 0.1168, 0.0, 0.0, 1.0, 0.1168, 0.0, 0.2274, 0.0, 0.1168, 1.0, 0.2274, 0.0, 0.3033, 0.0, 0.2274, 1.0, 0.3033, 0.0, 0.3372, 0.0, 0.3033, 1.0, 0.3372, 0.0, 0.3739, 0.0, 0.3372, 1.0, 0.3739, 0.0, 0.482, 0.0, 0.3739, 1.0, 0.482, 0.0, 0.628, 0.0, 0.482, 1.0, 0.628, 0.0, 0.7838, 0.0, 0.628, 1.0, 0.7838, 0.0, 0.7838, 0.0, 0.7838, 1.0, 0.7838, 0.0, 0.7845, 0.0, 0.7838, 1.0, 0.7845, 0.0, 0.9112, 0.0, 0.9112, 1.0, 0.9112, 0.0, 0.9997, 0.0, 0.9112, 1.0, 0.9997, 0.0, 1.0, 0.0, 0.9997, 1.0, 2.187e-05, 0.8365, 0.2367, 0.8438, 0.0, 0.8371, 0.007436, 0.6196, 0.2387, 0.6224, 2.187e-05, 0.8365, 0.2387, 0.6224, 0.007436, 0.6196, 0.2367, 0.8438, 0.0, 0.8371, 0.2353, 1.0, 2.187e-05, 0.8365, 0.01804, 0.3093, 0.2416, 0.306, 0.007436, 0.6196, 0.01804, 0.3093, 0.007436, 0.6196, 0.2416, 0.306, 0.0, 0.0, 0.1168, 0.0, 0.0, 1.0, 0.1168, 0.0, 0.2274, 0.0, 0.1168, 1.0, 0.2274, 0.0, 0.3033, 0.0, 0.2274, 1.0, 0.3033, 0.0, 0.3372, 0.0, 0.3033, 1.0, 0.3372, 0.0, 0.3739, 0.0, 0.3372, 1.0, 0.3739, 0.0, 0.482, 0.0, 0.3739, 1.0, 0.482, 0.0, 0.628, 0.0, 0.482, 1.0, 0.628, 0.0, 0.7838, 0.0, 0.628, 1.0, 0.7838, 0.0, 0.7838, 0.0, 0.7838, 1.0, 0.7838, 0.0, 0.7845, 0.0, 0.7838, 1.0, 0.7845, 0.0, 0.9112, 0.0, 0.7845, 1.0, 0.9112, 0.0, 0.9997, 0.0, 0.9112, 1.0, 0.9997, 0.0, 1.0, 0.0, 0.9997, 1.0, 2.187e-05, 0.8365, 0.2367, 0.8438, 0.0, 0.8371, 0.007436, 0.6196, 0.2387, 0.6224, 2.187e-05, 0.8365, 0.2387, 0.6224, 0.007436, 0.6196, 0.2367, 0.8438, 0.0, 0.8371, 0.2353, 1.0, 2.187e-05, 0.8365, 0.01804, 0.3093, 0.2416, 0.306, 0.007436, 0.6196, 0.01804, 0.3093, 0.007436, 0.6196, 0.2416, 0.306, 0.0, 0.0, 0.1168, 0.0, 0.0, 1.0, 0.1168, 0.0, 0.2274, 0.0, 0.1168, 1.0, 0.2274, 0.0, 0.3033, 0.0, 0.2274, 1.0, 0.3033, 0.0, 0.3372, 0.0, 0.3033, 1.0, 0.3372, 0.0, 0.3739, 0.0, 0.3372, 1.0, 0.3739, 0.0, 0.482, 0.0, 0.482, 1.0, 0.482, 0.0, 0.628, 0.0, 0.482, 1.0, 0.628, 0.0, 0.7838, 0.0, 0.628, 1.0, 0.7838, 0.0, 0.7838, 0.0, 0.7838, 1.0, 0.7838, 0.0, 0.7845, 0.0, 0.7838, 1.0, 0.7845, 0.0, 0.9112, 0.0, 0.9112, 1.0, 0.9112, 0.0, 0.9997, 0.0, 0.9112, 1.0, 0.9997, 0.0, 1.0, 0.0, 0.9997, 1.0, 2.187e-05, 0.8365, 0.2367, 0.8438, 0.2353, 1.0, 0.007436, 0.6196, 0.2387, 0.6224, 2.187e-05, 0.8365, 0.01811, 0.3077, 0.2443, 0.0, 0.2416, 0.306, 0.0181, 0.3077, 0.01811, 0.3077, 0.01804, 0.3093, 0.2416, 0.306, 0.4344, 0.3032, 0.4706, 0.5656, 0.4706, 0.5656, 0.4344, 0.3032, 0.2416, 0.306, 0.01804, 0.3093, 0.2416, 0.306, 0.01811, 0.3077, 0.0181, 0.3077, 0.01804, 0.3093, 0.01811, 0.3077, 0.2367, 0.8438, 0.4751, 0.6652, 0.4027, 0.6244, 0.4751, 0.6652, 0.4615, 0.8507, 0.2367, 0.8438, 0.01811, 0.3077, 0.2443, 0.0, 0.2416, 0.306, 0.0181, 0.3077, 0.01811, 0.3077, 0.01804, 0.3093, 0.2416, 0.306, 0.4344, 0.3032, 0.4706, 0.5656, 0.4706, 0.5656, 0.4344, 0.3032, 0.2416, 0.306, 0.01804, 0.3093, 0.2416, 0.306, 0.01811, 0.3077, 0.0181, 0.3077, 0.01804, 0.3093, 0.01811, 0.3077, 0.2367, 0.8438, 0.4751, 0.6652, 0.4027, 0.6244, 0.4751, 0.6652, 0.4615, 0.8507, 0.2367, 0.8438, 0.01811, 0.3077, 0.2443, 0.0, 0.2416, 0.306, 0.0181, 0.3077, 0.01811, 0.3077, 0.01804, 0.3093, 0.2416, 0.306, 0.4344, 0.3032, 0.4706, 0.5656, 0.4706, 0.5656, 0.4344, 0.3032, 0.2416, 0.306, 0.01804, 0.3093, 0.2416, 0.306, 0.01811, 0.3077, 0.0181, 0.3077, 0.01804, 0.3093, 0.01811, 0.3077, 0.2367, 0.8438, 0.4751, 0.6652, 0.4027, 0.6244, 0.4751, 0.6652, 0.4615, 0.8507, 0.2367, 0.8438, 0.01811, 0.3077, 0.2443, 0.0, 0.2416, 0.306, 0.0181, 0.3077, 0.01811, 0.3077, 0.01804, 0.3093, 0.2416, 0.306, 0.4344, 0.3032, 0.4706, 0.5656, 0.4706, 0.5656, 0.4344, 0.3032, 0.2416, 0.306, 0.01804, 0.3093, 0.2416, 0.306, 0.01811, 0.3077, 0.0181, 0.3077, 0.01804, 0.3093, 0.01811, 0.3077, 0.2367, 0.8438, 0.4751, 0.6652, 0.4027, 0.6244, 0.4751, 0.6652, 0.4615, 0.8507, 0.2367, 0.8438, 0.01811, 0.3077, 0.2443, 0.0, 0.2416, 0.306, 0.0181, 0.3077, 0.01811, 0.3077, 0.01804, 0.3093, 0.2416, 0.306, 0.4344, 0.3032, 0.4706, 0.5656, 0.4706, 0.5656, 0.4344, 0.3032, 0.2416, 0.306, 0.01804, 0.3093, 0.2416, 0.306, 0.01811, 0.3077, 0.0181, 0.3077, 0.01804, 0.3093, 0.01811, 0.3077, 0.2367, 0.8438, 0.4751, 0.6652, 0.4027, 0.6244, 0.4751, 0.6652, 0.4615, 0.8507, 0.2367, 0.8438, 0.01811, 0.3077, 0.2443, 0.0, 0.2416, 0.306, 0.0181, 0.3077, 0.01811, 0.3077, 0.01804, 0.3093, 0.2416, 0.306, 0.4344, 0.3032, 0.4706, 0.5656, 0.4706, 0.5656, 0.4344, 0.3032, 0.2416, 0.306, 0.01804, 0.3093, 0.2416, 0.306, 0.01811, 0.3077, 0.0181, 0.3077, 0.01804, 0.3093, 0.01811, 0.3077, 0.2367, 0.8438, 0.4751, 0.6652, 0.4027, 0.6244, 0.4751, 0.6652, 0.4615, 0.8507, 0.2367, 0.8438, 0.01811, 0.3077, 0.2443, 0.0, 0.2416, 0.306, 0.0181, 0.3077, 0.01811, 0.3077, 0.01804, 0.3093, 0.2416, 0.306, 0.4344, 0.3032, 0.4706, 0.5656, 0.4706, 0.5656, 0.4344, 0.3032, 0.2416, 0.306, 0.01804, 0.3093, 0.2416, 0.306, 0.01811, 0.3077, 0.0181, 0.3077, 0.01804, 0.3093, 0.01811, 0.3077, 0.2367, 0.8438, 0.4751, 0.6652, 0.4027, 0.6244, 0.4751, 0.6652, 0.4615, 0.8507, 0.2367, 0.8438, 0.4027, 0.6244, 0.2416, 0.306, 0.4706, 0.5656, 0.4027, 0.6244, 0.4706, 0.5656, 0.2416, 0.306, 0.2387, 0.6224, 0.2367, 0.8438, 0.4027, 0.6244, 0.4027, 0.6244, 0.2416, 0.306, 0.4706, 0.5656, 0.4027, 0.6244, 0.4706, 0.5656, 0.2416, 0.306, 0.2387, 0.6224, 0.2367, 0.8438, 0.4027, 0.6244, 0.4027, 0.6244, 0.2416, 0.306, 0.4706, 0.5656, 0.4027, 0.6244, 0.4706, 0.5656, 0.2416, 0.306, 0.2387, 0.6224, 0.2367, 0.8438, 0.4027, 0.6244, 0.4027, 0.6244, 0.2416, 0.306, 0.4706, 0.5656, 0.4027, 0.6244, 0.4706, 0.5656, 0.2416, 0.306, 0.2387, 0.6224, 0.2367, 0.8438, 0.4027, 0.6244, 0.4027, 0.6244, 0.2416, 0.306, 0.4706, 0.5656, 0.4027, 0.6244, 0.4706, 0.5656, 0.2416, 0.306, 0.2387, 0.6224, 0.2367, 0.8438, 0.4027, 0.6244, 0.4027, 0.6244, 0.2416, 0.306, 0.4706, 0.5656, 0.4027, 0.6244, 0.4706, 0.5656, 0.2416, 0.306, 0.2387, 0.6224, 0.2367, 0.8438, 0.4027, 0.6244, 0.4027, 0.6244, 0.2416, 0.306, 0.4706, 0.5656, 0.4027, 0.6244, 0.4706, 0.5656, 0.2416, 0.306, 0.2387, 0.6224, 0.2367, 0.8438, 0.4027, 0.6244, 0.2387, 0.6224, 0.4027, 0.6244, 0.2367, 0.8438, 0.2387, 0.6224, 0.4027, 0.6244, 0.2367, 0.8438, 0.2387, 0.6224, 0.4027, 0.6244, 0.2367, 0.8438, 0.2387, 0.6224, 0.4027, 0.6244, 0.2367, 0.8438, 0.2387, 0.6224, 0.4027, 0.6244, 0.2367, 0.8438, 0.2387, 0.6224, 0.4027, 0.6244, 0.2367, 0.8438, 0.2387, 0.6224, 0.4027, 0.6244, 0.2367, 0.8438])
me_mesh.materials.append(mat_mat_1)
me_mesh.materials.append(mat_mat)
me_mesh.use_remesh_fix_poles = True
me_mesh.use_remesh_preserve_attributes = False
me_mesh.update()
me_mesh.normals_split_custom_set([tuple(v) for v in zip(*[iter([0.3918, 0.8965, 0.2067, 0.4978, 0.7573, 0.4228, 0.5268, 0.7543, 0.3918, 0.09109, -0.9921, 0.08634, 0.09305, -0.9908, 0.09858, 0.2642, -0.9456, 0.1898, -0.2935, 0.9294, -0.2239, -0.0867, 0.9897, -0.1138, -0.04626, 0.9764, -0.2107, -0.2935, 0.9294, -0.2239, -0.564, 0.5324, -0.6312, -0.6256, 0.6535, -0.4261, -0.05903, 0.996, -0.06731, 0.04528, 0.9542, -0.2958, 0.0022, 0.9396, -0.3424, 0.09109, -0.9921, 0.08634, 0.3085, -0.9417, -0.1342, 0.1696, -0.9743, 0.1482, -0.4503, -0.4755, -0.7557, -0.4043, -0.6568, -0.6365, -0.3336, -0.5195, -0.7867, -0.4373, -0.7975, -0.4157, -0.2204, -0.9304, -0.293, -0.4043, -0.6568, -0.6365, 0.4046, 0.6494, 0.6439, 0.2287, 0.9224, 0.3112, 0.2137, 0.9218, 0.3236, 0.4046, 0.6494, 0.6439, 0.4244, 0.5797, 0.6956, 0.4424, 0.5872, 0.6779, 0.01731, 0.9999, -4.596e-05, -0.009951, 0.9998, -0.01715, 0.002283, 0.9998, -0.02078, -0.4373, -0.7975, -0.4157, -0.006249, -0.9998, 0.01777, -0.08684, -0.9903, -0.1087, -0.3628, 0.9297, -0.06385, -0.3628, 0.9297, -0.06385, -0.3628, 0.9297, -0.06385, -0.4764, -0.8733, 0.1015, -0.2692, -0.963, 0.01014, -0.5495, -0.8049, -0.224, 0.5727, 0.7846, 0.2374, 0.2866, 0.958, 0.008518, 0.2877, 0.9557, 0.06268, 0.5727, 0.7846, 0.2374, 0.6797, 0.4641, 0.568, 0.7234, 0.6131, 0.3173, 0.02201, 0.9993, -0.02894, -0.2831, 0.954, 0.09835, -0.0004769, 0.9991, -0.04349, -0.4764, -0.8733, 0.1015, -0.001242, -0.999, 0.04431, -0.103, -0.9945, 0.01952, -0.5361, -0.8136, 0.225, -0.5305, -0.817, 0.2259, -0.5058, -0.8611, 0.05243, -0.3007, -0.9341, 0.1927, -0.2135, -0.9685, 0.1285, -0.5305, -0.817, 0.2259, 0.5657, 0.7837, -0.2564, 0.2644, 0.9546, -0.1374, 0.3257, 0.9356, -0.1365, 0.5657, 0.7837, -0.2564, 0.806, 0.582, -0.1085, 0.6245, 0.7124, -0.3201, 0.02684, 0.9996, -0.006925, 0.02632, 0.9994, -0.02092, 0.06804, 0.9941, -0.08413, -0.3007, -0.9341, 0.1927, -0.06826, -0.9941, 0.08481, -0.1002, -0.991, 0.08903, 0.2589, -0.474, -0.8416, 0.2589, -0.474, -0.8416, 0.2589, -0.474, -0.8416, -0.119, -0.9108, 0.3954, -0.0393, -0.9464, 0.3206, -0.4122, -0.7102, 0.5708, 0.3887, 0.7777, -0.494, 0.05563, 0.938, -0.3422, 0.2018, 0.9146, -0.3504, 0.3887, 0.7777, -0.494, 0.6799, 0.4864, -0.5488, 0.3496, 0.6238, -0.699, -0.02214, 0.9993, -0.02935, 0.3939, 0.8299, 0.3952, 0.257, 0.9559, 0.1421, -0.119, -0.9108, 0.3954, 0.04718, -0.9985, 0.02726, -0.003221, -0.99, 0.141, 0.6285, -0.5698, -0.5294, 0.5325, -0.6729, -0.5136, 0.4686, -0.773, -0.4277, 0.2047, -0.9112, -0.3575, 0.1779, -0.9089, -0.3771, 0.5325, -0.6729, -0.5136, -0.5505, 0.6537, 0.5192, -0.1642, 0.8978, 0.4086, -0.2365, 0.9221, 0.3064, -0.5505, 0.6537, 0.5192, -0.8533, 0.3311, 0.4028, -0.6619, 0.5372, 0.5228, 0.02931, 0.997, 0.07186, -0.04599, 0.8732, -0.4852, -0.0116, 0.9709, -0.2392, 0.2047, -0.9112, -0.3575, -0.0959, -0.995, 0.02611, 0.04145, -0.9944, -0.09721, -0.697, 0.6263, 0.3491, -0.6984, 0.6255, 0.3477, -0.6969, 0.6264, 0.3492, -0.04409, -0.9919, -0.1195, 0.2725, -0.9427, -0.1924, 0.7151, -0.5656, -0.4108, -0.7278, 0.5413, 0.4212, -0.3495, 0.9127, 0.2117, -0.4117, 0.8873, 0.2078, -0.7278, 0.5413, 0.4212, -0.7291, 0.3882, 0.5636, -0.7892, 0.2685, 0.5524, -0.03968, 0.9992, -0.01071, -0.05644, 0.9969, 0.0555, -0.1047, 0.9912, 0.08154, -0.04409, -0.9919, -0.1195, -0.1878, -0.9818, 0.02989, 0.07178, -0.9948, -0.07233, 0.04528, 0.9542, -0.2958, -0.05903, 0.996, -0.06731, -0.08897, 0.9749, -0.2041, -0.2526, 0.9625, 0.09907, -0.1424, 0.9585, -0.247, -0.05903, 0.996, -0.06731, -0.08897, 0.9749, -0.2041, -0.05903, 0.996, -0.06731, -0.1424, 0.9585, -0.247, 0.3689, -0.8936, 0.2556, 0.2642, -0.9456, 0.1898, 0.6216, -0.6494, 0.4381, 0.2642, -0.9456, 0.1898, 0.09305, -0.9908, 0.09858, 0.1355, -0.9864, 0.09275, -0.2526, 0.9625, 0.09907, -0.0867, 0.9897, -0.1138, -0.2935, 0.9294, -0.2239, 0.2919, 0.6855, 0.667, 0.2049, 0.8607, 0.4661, 0.2919, 0.6855, 0.667, 0.7724, -0.6272, 0.1004, 0.7724, -0.6272, 0.1004, 0.7724, -0.6272, 0.1004, 0.2955, 0.6709, -0.6801, 0.0022, 0.9396, -0.3424, 0.04528, 0.9542, -0.2958, -0.4684, -0.1435, -0.8718, -0.471, -0.1209, -0.8738, -0.4684, -0.1435, -0.8718, 0.9923, 0.1235, -0.004696, 0.9705, -0.2353, 0.05292, 0.9923, 0.1235, -0.004729, 0.3677, 0.05719, -0.9282, 0.3441, 0.2458, -0.9062, 0.3677, 0.05721, -0.9282, -0.3118, 0.1395, -0.9398, -0.564, 0.5324, -0.6312, -0.3962, 0.5853, -0.7075, -0.3464, -0.7591, 0.5512, -0.3464, -0.7591, 0.5512, -0.3464, -0.7591, 0.5512, 0.00253, -0.3929, -0.9196, 0.00253, -0.3929, -0.9196, 0.00253, -0.3929, -0.9196, -0.06856, -0.7392, -0.67, -0.187, -0.8113, -0.5539, -0.06874, -0.7393, -0.6698, -0.3093, 0.935, 0.1736, -0.2526, 0.9625, 0.09907, -0.2595, 0.9618, 0.087, -0.5719, 0.3271, 0.7523, -0.5392, -0.04973, 0.8407, -0.5719, 0.3271, 0.7523, -0.4689, 0.06509, 0.8809, -0.4527, 0.1187, 0.8837, -0.4689, 0.06509, 0.8809, -0.564, 0.5324, -0.6312, -0.2935, 0.9294, -0.2239, -0.3962, 0.5853, -0.7075, 0.1696, -0.9743, 0.1482, 0.1143, -0.9892, 0.09208, 0.293, -0.8935, 0.3403, 0.09305, -0.9908, 0.09858, 0.1696, -0.9743, 0.1482, 0.238, -0.9347, 0.2639, 0.1143, -0.9892, 0.09208, 0.1696, -0.9743, 0.1482, 0.3292, -0.9325, -0.1488, -0.009951, 0.9998, -0.01715, 0.01731, 0.9999, -4.596e-05, 0.002538, 0.9998, 0.01988, 0.2788, 0.8761, 0.3933, 0.04449, 0.9761, 0.2129, 0.01731, 0.9999, -4.596e-05, 0.002538, 0.9998, 0.01988, 0.01731, 0.9999, -4.596e-05, 0.04449, 0.9761, 0.2129, -0.5727, -0.7235, -0.3854, -0.4043, -0.6568, -0.6365, -0.34, -0.7669, -0.5443, -0.4043, -0.6568, -0.6365, -0.2204, -0.9304, -0.293, -0.1265, -0.8529, -0.5065, 0.2788, 0.8761, 0.3933, 0.2287, 0.9224, 0.3112, 0.4046, 0.6494, 0.6439, -0.1185, 0.5652, -0.8164, 0.002538, 0.9998, 0.01988, -0.06423, 0.8947, -0.4421, -0.5801, 0.7119, -0.3958, -0.7541, 0.4059, -0.5163, -0.5801, 0.7119, -0.3959, -0.7942, 0.3672, 0.4842, -0.7582, 0.4647, 0.4575, -0.7942, 0.3672, 0.4842, 0.2101, -0.09928, 0.9726, 0.205, -0.1727, 0.9634, 0.2101, -0.09925, 0.9726, -0.7186, -0.4611, -0.5206, -0.7642, -0.1662, -0.6231, -0.7942, -0.08041, -0.6023, -0.2703, 0.3166, 0.9092, 0.08042, 0.4436, 0.8926, 0.1663, 0.6001, 0.7824, -0.01617, 0.183, 0.983, 0.4244, 0.5797, 0.6956, 0.08042, 0.4436, 0.8926, 0.6561, 0.5206, 0.5464, 0.4424, 0.5872, 0.6779, 0.4244, 0.5797, 0.6956, 0.2367, -0.4091, -0.8813, 0.1638, -0.2219, -0.9612, 0.1638, -0.222, -0.9612, 0.00077, 0.3129, 0.9498, 0.1878, 0.07728, 0.9792, 0.0007589, 0.3129, 0.9498, 0.3813, 0.697, 0.6073, 0.2788, 0.8761, 0.3933, 0.4589, 0.5452, 0.7016, 0.8111, -0.01922, -0.5847, 0.8111, -0.01922, -0.5847, 0.8111, -0.01922, -0.5847, 0.4697, 0.08603, -0.8786, 0.5983, -0.1609, -0.785, 0.4697, 0.08604, -0.8786, 0.4244, 0.5797, 0.6956, 0.4046, 0.6494, 0.6439, 0.08042, 0.4436, 0.8926, -0.08684, -0.9903, -0.1087, -1.139e-05, -1.0, -0.0009452, -0.1985, -0.9165, -0.3472, -0.2204, -0.9304, -0.293, -0.08684, -0.9903, -0.1087, -0.06075, -0.9532, -0.296, -1.139e-05, -1.0, -0.0009452, -0.08684, -0.9903, -0.1087, 0.01065, -0.9998, 0.01651, -0.2831, 0.954, 0.09835, 0.02201, 0.9993, -0.02894, -0.2695, 0.9629, 0.01471, 0.3188, 0.9475, -0.02264, 0.06036, 0.9973, 0.04061, 0.02201, 0.9993, -0.02894, -0.2695, 0.9629, 0.01471, 0.02201, 0.9993, -0.02894, 0.06036, 0.9973, 0.04061, -0.6249, -0.6639, -0.4108, -0.5495, -0.8049, -0.224, -0.7294, -0.5854, -0.3539, -0.5495, -0.8049, -0.224, -0.2692, -0.963, 0.01014, -0.2349, -0.9339, -0.2695, 0.3188, 0.9475, -0.02264, 0.2866, 0.958, 0.008518, 0.5727, 0.7846, 0.2374, -0.358, 0.8045, -0.474, -0.2695, 0.9629, 0.01471, -0.1588, 0.9647, -0.2101, -0.6039, 0.7603, 0.2391, -0.2831, 0.954, 0.09835, -0.2695, 0.9629, 0.01471, -0.2818, 0.3088, 0.9084, -0.2839, 0.1496, 0.9471, -0.2818, 0.3088, 0.9084, 0.5741, -0.4523, 0.6825, 0.5442, -0.5185, 0.6596, 0.5741, -0.4523, 0.6825, -0.7825, -0.6206, -0.05104, -0.8967, -0.4111, 0.1639, -0.9153, -0.3472, 0.204, -0.2872, -0.2528, 0.9239, -0.2756, -0.2371, 0.9316, -0.2872, -0.2528, 0.9239, 0.3262, -0.1116, 0.9387, 0.6797, 0.4641, 0.568, 0.5625, 0.3404, 0.7535, -0.8305, -0.5321, -0.1645, -0.8305, -0.5321, -0.1645, -0.8305, -0.5321, -0.1645, 0.8841, 0.1964, 0.424, 0.8834, 0.2083, 0.4197, 0.8841, 0.1964, 0.424, -0.621, 0.5399, -0.5682, -0.621, 0.5399, -0.5682, -0.621, 0.5399, -0.5682, 0.4776, 0.8304, -0.2869, 0.3188, 0.9475, -0.02264, 0.4363, 0.8991, -0.03442, -0.09043, -0.9246, -0.3701, 0.2191, -0.212, -0.9524, 0.1179, -0.6301, -0.7675, -0.1178, -0.2936, -0.9487, 0.06992, -0.5731, -0.8165, -0.1178, -0.2936, -0.9486, 0.6797, 0.4641, 0.568, 0.5727, 0.7846, 0.2374, 0.5625, 0.3404, 0.7535, -0.103, -0.9945, 0.01952, -0.1893, -0.9489, -0.2524, -0.3104, -0.9053, -0.2901, -0.2692, -0.963, 0.01014, -0.103, -0.9945, 0.01952, -0.09043, -0.9246, -0.3701, -0.1893, -0.9489, -0.2524, -0.103, -0.9945, 0.01952, 0.0271, -0.9996, 0.008685, 0.02632, 0.9994, -0.02092, 0.02684, 0.9996, -0.006925, 0.1626, 0.9864, -0.02249, 0.2819, 0.9524, -0.1158, 0.1576, 0.9873, -0.01838, 0.02684, 0.9996, -0.006925, 0.1626, 0.9864, -0.02249, 0.02684, 0.9996, -0.006925, 0.1576, 0.9873, -0.01838, -0.1887, -0.7564, 0.6263, -0.5305, -0.817, 0.2259, -0.6081, -0.7563, 0.2413, -0.5305, -0.817, 0.2259, -0.2135, -0.9685, 0.1285, -0.3663, -0.9282, -0.0656, 0.2819, 0.9524, -0.1158, 0.2644, 0.9546, -0.1374, 0.5657, 0.7837, -0.2564, -0.8303, 0.5451, 0.116, -0.6245, 0.776, 0.08828, -0.8303, 0.5451, 0.1161, -0.3238, 0.5556, 0.7658, -0.3705, 0.3136, 0.8743, -0.3238, 0.5556, 0.7658, 0.4619, 0.2237, 0.8582, 0.4549, 0.3244, 0.8294, 0.4619, 0.2237, 0.8582, 0.9552, -0.1933, -0.2241, 0.9502, -0.2212, -0.2195, 0.9552, -0.1933, -0.2241, -0.4714, -0.1046, 0.8757, -0.5547, -0.2936, 0.7786, -0.4715, -0.1046, 0.8757, -0.1887, -0.7564, 0.6263, 0.6744, -0.08675, 0.7332, 0.3831, -0.4269, 0.8192, 0.9578, -0.1016, 0.2689, 0.806, 0.582, -0.1085, 0.9227, 0.3839, 0.03471, 0.04257, 0.334, 0.9416, 0.04257, 0.334, 0.9416, 0.04257, 0.334, 0.9416, 0.726, -0.6746, -0.1338, 0.5926, -0.6487, -0.4775, 0.726, -0.6745, -0.1338, 0.7907, 0.6001, -0.121, 0.7907, 0.6001, -0.121, 0.7907, 0.6001, -0.121, 0.4735, 0.8766, -0.08539, 0.2819, 0.9524, -0.1158, 0.5345, 0.8213, -0.1994, -0.4488, 0.4747, -0.7571, -0.4488, 0.4747, -0.7571, -0.4488, 0.4747, -0.7571, -0.7086, 0.3686, -0.6017, -0.6211, -0.04346, -0.7826, -0.7086, 0.3686, -0.6017, 0.806, 0.582, -0.1085, 0.5657, 0.7837, -0.2564, 0.9227, 0.3839, 0.03471, -0.1002, -0.991, 0.08903, -0.0001622, -1.0, -0.0005824, -0.2049, -0.9654, 0.1613, -0.2135, -0.9685, 0.1285, -0.1002, -0.991, 0.08903, -0.1971, -0.9794, -0.0445, -0.0001622, -1.0, -0.0005824, -0.1002, -0.991, 0.08903, -0.02643, -0.9994, 0.02024, 0.3939, 0.8299, 0.3952, -0.02214, 0.9993, -0.02935, 0.02867, 0.9626, 0.2694, 0.002752, 0.9199, -0.3921, 0.1191, 0.9848, -0.1267, -0.02214, 0.9993, -0.02935, 0.02867, 0.9626, 0.2694, -0.02214, 0.9993, -0.02935, 0.1191, 0.9848, -0.1267, -0.2092, -0.6493, 0.7312, -0.4122, -0.7102, 0.5708, -0.5121, -0.594, 0.6204, -0.4122, -0.7102, 0.5708, -0.0393, -0.9464, 0.3206, -0.2747, -0.9214, 0.2749, 0.002752, 0.9199, -0.3921, 0.05563, 0.938, -0.3422, 0.3887, 0.7777, -0.494, -0.4492, 0.8108, 0.3752, 0.02867, 0.9626, 0.2694, -0.07846, 0.9947, 0.06642, 0.1468, 0.7247, 0.6733, 0.3939, 0.8299, 0.3952, 0.02867, 0.9626, 0.2694, 0.7694, 0.4794, 0.4222, 0.257, 0.9559, 0.1421, 0.3939, 0.8299, 0.3952, 0.6867, -0.3539, -0.6349, 0.6671, -0.4473, -0.5957, 0.6867, -0.354, -0.6349, -0.08859, -0.06143, 0.9942, -0.3275, -0.2822, 0.9017, -0.08859, -0.06143, 0.9942, -0.2092, -0.6493, 0.7312, 0.3376, -0.5806, 0.7409, 0.3102, -0.5884, 0.7467, 0.9207, 0.1815, -0.3454, 0.6799, 0.4864, -0.5488, 0.7622, 0.4363, -0.4782, -0.5417, -0.7254, 0.4246, -0.5417, -0.7254, 0.4246, -0.5417, -0.7254, 0.4246, 0.02671, -0.9287, -0.37, 0.175, -0.9241, -0.3396, 0.175, -0.9241, -0.3396, -0.8606, 0.474, -0.1865, -0.8606, 0.474, -0.1865, -0.8606, 0.474, -0.1865, -0.3154, 0.7133, -0.6258, 0.002752, 0.9199, -0.3921, -0.04366, 0.9686, -0.2448, -0.8839, 0.1915, -0.4267, -0.8839, 0.1915, -0.4267, -0.8839, 0.1915, -0.4267, -0.9864, 0.09738, 0.1322, -0.9275, -0.3632, -0.0884, -0.9864, 0.0974, 0.1322, 0.6799, 0.4864, -0.5488, 0.3887, 0.7777, -0.494, 0.7622, 0.4363, -0.4782, -0.003221, -0.99, 0.141, -0.0001876, -1.0, -0.0001174, -0.1016, -0.9503, 0.2944, -0.0393, -0.9464, 0.3206, -0.003221, -0.99, 0.141, -0.172, -0.9653, 0.1967, -0.0001876, -1.0, -0.0001174, -0.003221, -0.99, 0.141, 0.01064, -0.9994, -0.03275, -0.04599, 0.8732, -0.4852, 0.02931, 0.997, 0.07186, 0.1017, 0.9364, -0.336, -0.228, 0.8992, 0.3735, -0.1165, 0.9886, 0.09587, 0.02931, 0.997, 0.07186, 0.1017, 0.9364, -0.336, 0.02931, 0.997, 0.07186, -0.1165, 0.9886, 0.09587, 0.4869, -0.6102, -0.625, 0.5325, -0.6729, -0.5136, 0.7068, -0.4144, -0.5734, 0.5325, -0.6729, -0.5136, 0.1779, -0.9089, -0.3771, 0.2322, -0.857, -0.46, -0.228, 0.8992, 0.3735, -0.1642, 0.8978, 0.4086, -0.5505, 0.6537, 0.5192, 0.6811, 0.7313, -0.03584, 0.5389, 0.8419, -0.02912, 0.6811, 0.7313, -0.03585, 0.1918, 0.7493, -0.6338, -0.04599, 0.8732, -0.4852, 0.1017, 0.9364, -0.336, -0.276, 0.679, -0.6803, -0.0116, 0.9709, -0.2392, -0.04599, 0.8732, -0.4852, -0.9808, -0.1078, 0.1625, -0.9357, -0.3227, 0.1427, -0.9806, -0.1079, 0.1634, 0.455, -0.1008, -0.8848, 0.5462, -0.3959, -0.7382, 0.455, -0.1008, -0.8848, -0.8016, 0.4539, -0.3892, -0.9024, 0.401, 0.1577, -0.6924, 0.6933, 0.1999, -0.9966, 0.08239, 0.003276, -0.8533, 0.3311, 0.4028, -0.9024, 0.401, 0.1577, -0.5386, 0.7017, -0.4664, -0.5386, 0.7017, -0.4664, -0.5386, 0.7017, -0.4664, -0.5943, -0.1178, -0.7956, -0.4274, -0.2124, -0.8788, -0.465, -0.1437, -0.8736, -0.4295, 0.634, 0.6431, -0.4793, 0.7046, 0.5233, -0.4812, 0.7721, 0.4151, 0.2485, -0.7578, -0.6033, 0.2485, -0.7578, -0.6033, 0.2485, -0.7578, -0.6033, 0.5649, -0.455, 0.6884, 0.5649, -0.455, 0.6884, 0.5649, -0.455, 0.6884, 0.6906, -0.7059, 0.1576, 0.8507, 0.1612, 0.5003, 0.8655, -0.1946, 0.4616, -0.8533, 0.3311, 0.4028, -0.5505, 0.6537, 0.5192, -0.9024, 0.401, 0.1577, 0.04145, -0.9944, -0.09721, 0.002218, -1.0, -0.0001458, 0.6906, -0.7059, 0.1576, 0.1779, -0.9089, -0.3771, 0.04145, -0.9944, -0.09721, 0.3231, -0.9219, -0.2137, 0.002218, -1.0, -0.0001458, 0.04145, -0.9944, -0.09721, -0.05541, -0.9974, 0.04515, -0.05644, 0.9969, 0.0555, -0.03968, 0.9992, -0.01071, -0.2481, 0.9664, 0.06748, -0.254, 0.9466, 0.1988, -0.09819, 0.9905, 0.09659, -0.03968, 0.9992, -0.01071, -0.2481, 0.9664, 0.06748, -0.03968, 0.9992, -0.01071, -0.09819, 0.9905, 0.09659, 0.8547, -0.3455, -0.3873, 0.7151, -0.5656, -0.4108, 0.8277, -0.2491, -0.5029, 0.7151, -0.5656, -0.4108, 0.2725, -0.9427, -0.1924, 0.4104, -0.9105, -0.0502, -0.254, 0.9466, 0.1988, -0.3495, 0.9127, 0.2117, -0.7278, 0.5413, 0.4212, 0.5939, 0.7879, -0.1628, 0.3519, 0.9309, -0.09803, 0.5223, 0.8406, -0.1437, 0.2447, 0.6177, -0.7474, 0.3076, 0.1725, -0.9357, 0.2447, 0.6177, -0.7474, -0.5607, 0.2209, -0.798, -0.5542, 0.3759, -0.7427, -0.5607, 0.2209, -0.798, -0.04409, -0.9919, -0.1195, -0.8341, -0.46, 0.3044, -0.7789, -0.5609, 0.2804, 0.3728, 0.07606, -0.9248, 0.4293, 0.005254, -0.9031, 0.3729, 0.07604, -0.9248, -0.249, -0.4668, -0.8486, -0.249, -0.4668, -0.8486, -0.249, -0.4668, -0.8486, -0.4968, 0.5964, 0.6304, -0.7291, 0.3882, 0.5636, -0.6942, 0.4885, 0.5286, 0.2079, 0.1498, -0.9666, 0.2079, 0.1498, -0.9666, 0.2079, 0.1498, -0.9666, -0.0521, 0.06631, 0.9964, -0.0521, 0.06631, 0.9964, -0.0521, 0.06631, 0.9964, 0.4509, -0.835, -0.3154, 0.4509, -0.835, -0.3154, 0.4509, -0.835, -0.3154, -0.5392, 0.7942, 0.2803, -0.254, 0.9466, 0.1988, -0.5654, 0.7891, 0.2402, 0.2675, 0.9358, 0.2296, -0.09819, 0.9905, 0.09659, -0.254, 0.9466, 0.1988, 0.6971, 0.6625, 0.2739, 0.6768, 0.03977, 0.7351, 0.5195, 0.4605, 0.7197, -0.7291, 0.3882, 0.5636, -0.7278, 0.5413, 0.4212, -0.6942, 0.4885, 0.5286, 0.5463, 0.8127, 0.2026, 0.5939, 0.7879, -0.1628, 0.6971, 0.6625, 0.2739, 0.2725, -0.9427, -0.1924, 0.07178, -0.9948, -0.07233, 0.06726, -0.9928, 0.09944, -0.0003616, -1.0, 0.001036, 0.07178, -0.9948, -0.07233, 0.05578, -0.9969, -0.05495, -0.0867, 0.9897, -0.1138, -0.2526, 0.9625, 0.09907, -0.05903, 0.996, -0.06731, -0.2531, 0.7738, -0.5806, -0.08897, 0.9749, -0.2041, -0.1424, 0.9585, -0.247, 0.164, -0.9845, 0.06152, 0.2642, -0.9456, 0.1898, 0.1355, -0.9864, 0.09275, -0.2595, 0.9618, 0.087, -0.2526, 0.9625, 0.09907, -0.2935, 0.9294, -0.2239, 0.356, 0.4563, 0.8155, 0.2919, 0.6855, 0.667, 0.2919, 0.6855, 0.667, 0.4437, 0.8945, 0.05495, 0.4437, 0.8945, 0.05495, 0.4437, 0.8945, 0.05495, 0.3292, -0.9325, -0.1488, 0.3085, -0.9417, -0.1342, 0.5495, -0.6613, -0.5107, -0.4656, -0.166, -0.8693, -0.4684, -0.1435, -0.8718, -0.4684, -0.1435, -0.8718, 0.8826, 0.466, -0.06172, 0.9923, 0.1235, -0.004696, 0.9923, 0.1235, -0.004729, 0.3778, -0.1334, -0.9162, 0.3677, 0.05719, -0.9282, 0.3677, 0.05721, -0.9282, -0.2694, 0.08102, -0.9596, -0.3118, 0.1395, -0.9398, -0.3962, 0.5853, -0.7075, 0.05996, 0.8151, -0.5762, 0.05996, 0.8151, -0.5762, 0.05996, 0.8151, -0.5762, 0.3918, 0.8965, 0.2067, 0.3211, 0.9435, 0.08188, 0.03287, 0.9771, -0.2104, 0.05218, -0.6428, -0.7642, -0.06856, -0.7392, -0.67, -0.06874, -0.7393, -0.6698, -0.031, 0.9653, -0.2595, -0.3093, 0.935, 0.1736, -0.2595, 0.9618, 0.087, -0.5185, 0.6544, 0.5504, -0.5719, 0.3271, 0.7523, -0.5719, 0.3271, 0.7523, -0.4836, 0.01125, 0.8752, -0.4689, 0.06509, 0.8809, -0.4689, 0.06509, 0.8809, 0.238, -0.9347, 0.2639, 0.1696, -0.9743, 0.1482, 0.293, -0.8935, 0.3403, 0.1355, -0.9864, 0.09275, 0.09305, -0.9908, 0.09858, 0.238, -0.9347, 0.2639, 0.2287, 0.9224, 0.3112, 0.2788, 0.8761, 0.3933, 0.01731, 0.9999, -4.596e-05, -0.06423, 0.8947, -0.4421, 0.002538, 0.9998, 0.01988, 0.04449, 0.9761, 0.2129, -0.3336, -0.5195, -0.7867, -0.4043, -0.6568, -0.6365, -0.1265, -0.8529, -0.5065, 0.4589, 0.5452, 0.7016, 0.2788, 0.8761, 0.3933, 0.4046, 0.6494, 0.6439, -0.1417, 0.1073, -0.9841, -0.1185, 0.5652, -0.8164, -0.06423, 0.8947, -0.4421, -0.3258, 0.9193, -0.2207, -0.5801, 0.7119, -0.3958, -0.5801, 0.7119, -0.3959, -0.821, 0.2655, 0.5054, -0.7942, 0.3672, 0.4842, -0.7942, 0.3672, 0.4842, 0.214, -0.02527, 0.9765, 0.2101, -0.09928, 0.9726, 0.2101, -0.09925, 0.9726, -0.4373, -0.7975, -0.4157, -0.7186, -0.4611, -0.5206, -0.7942, -0.08041, -0.6023, -0.7186, -0.4611, -0.5206, -0.5727, -0.7235, -0.3854, -0.8236, -0.5568, 0.1083, -0.02979, 0.1586, 0.9869, -0.01617, 0.183, 0.983, 0.08042, 0.4436, 0.8926, 0.8706, 0.1905, 0.4536, 0.6561, 0.5206, 0.5464, 0.4244, 0.5797, 0.6956, -0.5037, -0.3674, 0.7819, -0.5037, -0.3674, 0.7819, -0.5037, -0.3674, 0.7819, -0.1863, 0.5199, 0.8337, 0.00077, 0.3129, 0.9498, 0.0007589, 0.3129, 0.9498, -0.3336, -0.5195, -0.7867, -0.1265, -0.8529, -0.5065, -0.07107, -0.6529, -0.7541, -0.1265, -0.8529, -0.5065, -0.06075, -0.9532, -0.296, 0.2387, -0.9278, -0.2867, 0.3005, 0.3255, -0.8965, 0.4697, 0.08603, -0.8786, 0.4697, 0.08604, -0.8786, -0.06075, -0.9532, -0.296, -0.08684, -0.9903, -0.1087, -0.1985, -0.9165, -0.3472, -0.1265, -0.8529, -0.5065, -0.2204, -0.9304, -0.293, -0.06075, -0.9532, -0.296, 0.2866, 0.958, 0.008518, 0.3188, 0.9475, -0.02264, 0.02201, 0.9993, -0.02894, -0.1588, 0.9647, -0.2101, -0.2695, 0.9629, 0.01471, 0.06036, 0.9973, 0.04061, -0.324, -0.8865, -0.3304, -0.5495, -0.8049, -0.224, -0.2349, -0.9339, -0.2695, 0.4363, 0.8991, -0.03442, 0.3188, 0.9475, -0.02264, 0.5727, 0.7846, 0.2374, -0.3104, -0.9053, -0.2901, -0.1893, -0.9489, -0.2524, -0.506, -0.5376, -0.6745, -0.4609, 0.8681, 0.1843, -0.6039, 0.7603, 0.2391, -0.2695, 0.9629, 0.01471, -0.2721, 0.4597, 0.8454, -0.2818, 0.3088, 0.9084, -0.2818, 0.3088, 0.9084, 0.6007, -0.3835, 0.7015, 0.5741, -0.4523, 0.6825, 0.5741, -0.4523, 0.6825, -0.4764, -0.8733, 0.1015, -0.7825, -0.6206, -0.05104, -0.9153, -0.3472, 0.204, -0.2987, -0.2685, 0.9158, -0.2872, -0.2528, 0.9239, -0.2872, -0.2528, 0.9239, 0.1744, -0.2856, 0.9423, 0.3262, -0.1116, 0.9387, 0.5625, 0.3404, 0.7535, 0.3103, -0.5306, -0.7888, 0.3103, -0.5306, -0.7888, 0.3103, -0.5306, -0.7888, 0.8848, 0.1844, 0.4279, 0.8841, 0.1964, 0.424, 0.8841, 0.1964, 0.424, 0.2077, -0.3465, 0.9148, 0.2077, -0.3465, 0.9148, 0.2077, -0.3465, 0.9148, -0.324, -0.8865, -0.3304, -0.2349, -0.9339, -0.2695, -0.2626, -0.8415, -0.4721, -0.2349, -0.9339, -0.2695, -0.09043, -0.9246, -0.3701, 0.1179, -0.6301, -0.7675, -0.2901, 0.0243, -0.9567, -0.1178, -0.2936, -0.9487, -0.1178, -0.2936, -0.9486, -0.09043, -0.9246, -0.3701, -0.103, -0.9945, 0.01952, -0.3104, -0.9053, -0.2901, -0.2349, -0.9339, -0.2695, -0.2692, -0.963, 0.01014, -0.09043, -0.9246, -0.3701, 0.2644, 0.9546, -0.1374, 0.2819, 0.9524, -0.1158, 0.02684, 0.9996, -0.006925, 0.4745, 0.8778, -0.06563, 0.1626, 0.9864, -0.02249, 0.1576, 0.9873, -0.01838, -0.5058, -0.8611, 0.05243, -0.5305, -0.817, 0.2259, -0.3663, -0.9282, -0.0656, 0.5345, 0.8213, -0.1994, 0.2819, 0.9524, -0.1158, 0.5657, 0.7837, -0.2564, -0.956, 0.2617, 0.1327, -0.8303, 0.5451, 0.116, -0.8303, 0.5451, 0.1161, -0.2537, 0.7573, 0.6018, -0.3238, 0.5556, 0.7658, -0.3238, 0.5556, 0.7658, 0.4639, 0.1206, 0.8776, 0.4619, 0.2237, 0.8582, 0.4619, 0.2237, 0.8582, 0.9594, -0.1653, -0.2284, 0.9552, -0.1933, -0.2241, 0.9552, -0.1933, -0.2241, -0.3636, 0.08979, 0.9272, -0.4714, -0.1046, 0.8757, -0.4715, -0.1046, 0.8757, -0.4411, -0.7951, 0.4161, -0.1887, -0.7564, 0.6263, 0.3831, -0.4269, 0.8192, 0.9021, -0.2712, 0.3358, 0.9578, -0.1016, 0.2689, 0.9227, 0.3839, 0.03471, 0.4131, 0.3479, -0.8416, 0.4131, 0.3479, -0.8416, 0.4131, 0.3479, -0.8416, 0.7603, -0.6082, 0.2282, 0.726, -0.6746, -0.1338, 0.726, -0.6745, -0.1338, 0.23, 0.2113, 0.95, 0.23, 0.2113, 0.95, 0.23, 0.2113, 0.95, -0.5058, -0.8611, 0.05243, -0.3663, -0.9282, -0.0656, -0.573, -0.8045, -0.1564, -0.3663, -0.9282, -0.0656, -0.1971, -0.9794, -0.0445, -0.237, -0.8619, -0.4482, -0.6472, 0.7031, -0.2945, -0.7086, 0.3686, -0.6017, -0.7086, 0.3686, -0.6017, -0.1971, -0.9794, -0.0445, -0.1002, -0.991, 0.08903, -0.2049, -0.9654, 0.1613, -0.3663, -0.9282, -0.0656, -0.2135, -0.9685, 0.1285, -0.1971, -0.9794, -0.0445, 0.05563, 0.938, -0.3422, 0.002752, 0.9199, -0.3921, -0.02214, 0.9993, -0.02935, -0.07846, 0.9947, 0.06642, 0.02867, 0.9626, 0.2694, 0.1191, 0.9848, -0.1267, -0.3563, -0.8543, 0.3784, -0.4122, -0.7102, 0.5708, -0.2747, -0.9214, 0.2749, -0.04366, 0.9686, -0.2448, 0.002752, 0.9199, -0.3921, 0.3887, 0.7777, -0.494, -0.7542, -0.2004, 0.6253, -0.7542, -0.2004, 0.6253, -0.7542, -0.2004, 0.6253, 0.119, 0.8305, 0.5441, 0.1468, 0.7247, 0.6733, 0.02867, 0.9626, 0.2694, 0.7781, 0.4624, 0.4253, 0.7694, 0.4794, 0.4222, 0.3939, 0.8299, 0.3952, 0.699, -0.2568, -0.6674, 0.6867, -0.3539, -0.6349, 0.6867, -0.354, -0.6349, 0.1605, 0.1665, 0.9729, -0.08859, -0.06143, 0.9942, -0.08859, -0.06143, 0.9942, -0.3786, -0.6282, 0.6797, -0.2092, -0.6493, 0.7312, 0.3102, -0.5884, 0.7467, 0.4791, -0.8023, 0.3561, 0.4791, -0.8023, 0.3561, 0.4791, -0.8023, 0.3561, -0.4161, -0.1048, -0.9033, -0.4161, -0.1048, -0.9033, -0.4161, -0.1048, -0.9033, 0.6232, 0.5949, -0.5077, 0.6232, 0.5949, -0.5077, 0.6232, 0.5949, -0.5077, 0.3607, -0.6058, -0.7091, 0.3607, -0.6058, -0.7091, 0.3607, -0.6058, -0.7091, -0.3563, -0.8543, 0.3784, -0.2747, -0.9214, 0.2749, -0.4558, -0.8325, 0.3149, -0.2747, -0.9214, 0.2749, -0.172, -0.9653, 0.1967, -0.3633, -0.9306, -0.04516, -0.7848, 0.532, 0.318, -0.9864, 0.09738, 0.1322, -0.9864, 0.0974, 0.1322, -0.172, -0.9653, 0.1967, -0.003221, -0.99, 0.141, -0.1016, -0.9503, 0.2944, -0.2747, -0.9214, 0.2749, -0.0393, -0.9464, 0.3206, -0.172, -0.9653, 0.1967, -0.1642, 0.8978, 0.4086, -0.228, 0.8992, 0.3735, 0.02931, 0.997, 0.07186, -0.9073, 0.418, 0.04647, -0.9073, 0.418, 0.04647, -0.9073, 0.418, 0.04647, 0.4686, -0.773, -0.4277, 0.5325, -0.6729, -0.5136, 0.2322, -0.857, -0.46, -0.512, 0.7431, 0.4308, -0.228, 0.8992, 0.3735, -0.5505, 0.6537, 0.5192, 0.8013, 0.5969, -0.0414, 0.6811, 0.7313, -0.03584, 0.6811, 0.7313, -0.03585, 0.1486, 0.8574, -0.4927, 0.1918, 0.7493, -0.6338, 0.1017, 0.9364, -0.336, -0.3224, 0.5937, -0.7373, -0.276, 0.679, -0.6803, -0.04599, 0.8732, -0.4852, -0.9779, 0.1124, 0.1762, -0.9808, -0.1078, 0.1625, -0.9806, -0.1079, 0.1634, 0.3105, 0.2062, -0.9279, 0.455, -0.1008, -0.8848, 0.455, -0.1008, -0.8848, 0.4298, -0.7007, -0.5695, 0.4869, -0.6102, -0.625, 0.1812, -0.6189, -0.7643, -0.9953, 0.09422, 0.02216, -0.9966, 0.08239, 0.003276, -0.9024, 0.401, 0.1577, 0.2886, -0.5905, 0.7537, 0.2886, -0.5905, 0.7537, 0.2886, -0.5905, 0.7537, -0.5295, -0.008579, -0.8483, -0.5943, -0.1178, -0.7956, -0.465, -0.1437, -0.8736, -0.3974, 0.5882, 0.7044, -0.4295, 0.634, 0.6431, -0.4812, 0.7721, 0.4151, -0.2746, 0.7737, 0.571, -0.2746, 0.7737, 0.571, -0.2746, 0.7737, 0.571, 0.2322, -0.857, -0.46, 0.3231, -0.9219, -0.2137, 0.0008924, -0.8562, -0.5166, 0.3231, -0.9219, -0.2137, 0.6906, -0.7059, 0.1576, 0.8655, -0.1946, 0.4616, 0.3231, -0.9219, -0.2137, 0.04145, -0.9944, -0.09721, 0.6906, -0.7059, 0.1576, 0.2322, -0.857, -0.46, 0.1779, -0.9089, -0.3771, 0.3231, -0.9219, -0.2137, -0.3495, 0.9127, 0.2117, -0.254, 0.9466, 0.1988, -0.03968, 0.9992, -0.01071, -0.6923, 0.6966, 0.1884, -0.2481, 0.9664, 0.06748, -0.09819, 0.9905, 0.09659, 0.5918, -0.7816, -0.1971, 0.7151, -0.5656, -0.4108, 0.4104, -0.9105, -0.0502, -0.5654, 0.7891, 0.2402, -0.254, 0.9466, 0.1988, -0.7278, 0.5413, 0.4212, 0.6971, 0.6625, 0.2739, 0.5939, 0.7879, -0.1628, 0.5223, 0.8406, -0.1437, 0.1236, 0.9161, -0.3814, 0.2447, 0.6177, -0.7474, 0.2447, 0.6177, -0.7474, -0.552, 0.05998, -0.8317, -0.5607, 0.2209, -0.798, -0.5607, 0.2209, -0.798, -0.1878, -0.9818, 0.02989, -0.04409, -0.9919, -0.1195, -0.7789, -0.5609, 0.2804, 0.3131, 0.1462, -0.9384, 0.3728, 0.07606, -0.9248, 0.3729, 0.07604, -0.9248, -0.5264, 0.5598, 0.6399, -0.5264, 0.5598, 0.6399, -0.5264, 0.5598, 0.6399, -0.527, 0.5775, 0.6235, -0.4968, 0.5964, 0.6304, -0.6942, 0.4885, 0.5286, -0.8533, 0.4938, -0.1674, -0.8533, 0.4938, -0.1674, -0.8533, 0.4938, -0.1674, 0.2356, 0.7614, -0.604, 0.2356, 0.7614, -0.604, 0.2356, 0.7614, -0.604, 0.2605, 0.5757, 0.7751, 0.2605, 0.5757, 0.7751, 0.2605, 0.5757, 0.7751, 0.5918, -0.7816, -0.1971, 0.4104, -0.9105, -0.0502, 0.5924, -0.7814, -0.1961, 0.4104, -0.9105, -0.0502, 0.06726, -0.9928, 0.09944, 0.09856, -0.9517, 0.2906, 0.5463, 0.8127, 0.2026, 0.6971, 0.6625, 0.2739, 0.5195, 0.4605, 0.7197, 0.06726, -0.9928, 0.09944, 0.07178, -0.9948, -0.07233, -0.0003616, -1.0, 0.001036, 0.4104, -0.9105, -0.0502, 0.2725, -0.9427, -0.1924, 0.06726, -0.9928, 0.09944, 0.6298, -0.6495, 0.4259, 0.6216, -0.6494, 0.4381, 0.2642, -0.9456, 0.1898, 0.3211, 0.9435, 0.08188, 0.3918, 0.8965, 0.2067, 0.5268, 0.7543, 0.3918, 0.2642, -0.9456, 0.1898, 0.3689, -0.8936, 0.2556, 0.07903, -0.9935, 0.08185, -0.08294, 0.993, -0.08394, -0.3962, 0.5853, -0.7075, -0.2935, 0.9294, -0.2239, -0.8057, -0.4684, -0.3626, -0.5921, -0.6424, -0.4865, -0.8057, -0.4684, -0.3626, -0.9459, -0.2511, -0.2056, -0.8057, -0.4684, -0.3626, -0.8057, -0.4684, -0.3626, -0.05903, 0.996, -0.06731, 0.0022, 0.9396, -0.3424, -0.04626, 0.9764, -0.2107, 0.3085, -0.9417, -0.1342, 0.3292, -0.9325, -0.1488, 0.1696, -0.9743, 0.1482, -0.4503, -0.4755, -0.7557, -0.34, -0.7669, -0.5443, -0.4043, -0.6568, -0.6365, 0.7925, -0.1059, 0.6006, 0.7925, -0.1059, 0.6006, 0.7925, -0.1059, 0.6006, -0.4043, -0.6568, -0.6365, -0.5727, -0.7235, -0.3854, -0.7186, -0.4611, -0.5206, 0.1663, 0.6001, 0.7824, 0.08042, 0.4436, 0.8926, 0.4046, 0.6494, 0.6439, 0.4589, 0.5452, 0.7016, 0.4046, 0.6494, 0.6439, 0.4424, 0.5872, 0.6779, 0.1638, -0.2219, -0.9612, 0.08316, -0.0247, -0.9962, 0.1638, -0.222, -0.9612, 0.01731, 0.9999, -4.596e-05, 0.002283, 0.9998, -0.02078, 0.2137, 0.9218, 0.3236, -0.006249, -0.9998, 0.01777, 0.01065, -0.9998, 0.01651, -0.08684, -0.9903, -0.1087, -0.7558, -0.5929, -0.2781, -0.7294, -0.5854, -0.3539, -0.5495, -0.8049, -0.224, 0.0112, -0.1409, -0.99, 0.0112, -0.1409, -0.99, 0.0112, -0.1409, -0.99, -0.5495, -0.8049, -0.224, -0.6249, -0.6639, -0.4108, -0.7825, -0.6206, -0.05104, 0.5432, 0.796, 0.2671, 0.5625, 0.3404, 0.7535, 0.5727, 0.7846, 0.2374, 0.8192, -0.5141, 0.2544, 0.8192, -0.5141, 0.2544, 0.8192, -0.5141, 0.2544, -0.6409, -0.02652, 0.7671, -0.6409, -0.02652, 0.7671, -0.6409, -0.02652, 0.7671, 0.02201, 0.9993, -0.02894, -0.0004769, 0.9991, -0.04349, 0.2877, 0.9557, 0.06268, -0.001242, -0.999, 0.04431, 0.0271, -0.9996, 0.008685, -0.103, -0.9945, 0.01952, -0.5361, -0.8136, 0.225, -0.6081, -0.7563, 0.2413, -0.5305, -0.817, 0.2259, 0.4974, 0.8645, -0.07284, 0.4974, 0.8645, -0.07284, 0.4974, 0.8645, -0.07284, -0.5305, -0.817, 0.2259, -0.1887, -0.7564, 0.6263, -0.4411, -0.7951, 0.4161, 0.6165, 0.7597, -0.2069, 0.9227, 0.3839, 0.03471, 0.5657, 0.7837, -0.2564, 0.5345, 0.8213, -0.1994, 0.5657, 0.7837, -0.2564, 0.6245, 0.7124, -0.3201, -0.7422, -0.6302, 0.228, -0.7422, -0.6302, 0.228, -0.7422, -0.6302, 0.228, 0.02684, 0.9996, -0.006925, 0.06804, 0.9941, -0.08413, 0.3257, 0.9356, -0.1365, -0.06826, -0.9941, 0.08481, -0.02643, -0.9994, 0.02024, -0.1002, -0.991, 0.08903, -0.3345, -0.613, 0.7157, -0.5121, -0.594, 0.6204, -0.4122, -0.7102, 0.5708, 0.5986, -0.344, 0.7234, 0.5986, -0.344, 0.7234, 0.5986, -0.344, 0.7234, -0.4122, -0.7102, 0.5708, -0.2092, -0.6493, 0.7312, -0.3786, -0.6282, 0.6797, 0.6374, 0.5434, -0.5462, 0.7622, 0.4363, -0.4782, 0.3887, 0.7777, -0.494, -0.04366, 0.9686, -0.2448, 0.3887, 0.7777, -0.494, -0.06188, 0.9011, 0.4292, 0.175, -0.9241, -0.3396, 0.3193, -0.8984, -0.3016, 0.175, -0.9241, -0.3396, -0.02214, 0.9993, -0.02935, 0.257, 0.9559, 0.1421, 0.2018, 0.9146, -0.3504, 0.04718, -0.9985, 0.02726, 0.01064, -0.9994, -0.03275, -0.003221, -0.99, 0.141, 0.6285, -0.5698, -0.5294, 0.7068, -0.4144, -0.5734, 0.5325, -0.6729, -0.5136, -0.3974, 0.5882, 0.7044, -0.2297, 0.216, 0.949, -0.4295, 0.634, 0.6431, 0.5325, -0.6729, -0.5136, 0.4869, -0.6102, -0.625, 0.4298, -0.7007, -0.5695, -0.6924, 0.6933, 0.1999, -0.9024, 0.401, 0.1577, -0.5505, 0.6537, 0.5192, -0.512, 0.7431, 0.4308, -0.5505, 0.6537, 0.5192, -0.6619, 0.5372, 0.5228, -0.4274, -0.2124, -0.8788, -0.1761, -0.1849, -0.9669, -0.465, -0.1437, -0.8736, 0.02931, 0.997, 0.07186, -0.0116, 0.9709, -0.2392, -0.2365, 0.9221, 0.3064, -0.0959, -0.995, 0.02611, -0.05541, -0.9974, 0.04515, 0.04145, -0.9944, -0.09721, 0.7841, -0.263, -0.5621, 0.8277, -0.2491, -0.5029, 0.7151, -0.5656, -0.4108, -0.6955, 0.6272, 0.3507, -0.697, 0.6263, 0.3491, -0.6969, 0.6264, 0.3492, 0.7151, -0.5656, -0.4108, 0.8547, -0.3455, -0.3873, 0.7773, -0.5219, -0.3513, -0.7775, 0.5183, 0.3563, -0.6942, 0.4885, 0.5286, -0.7278, 0.5413, 0.4212, 0.5611, -0.8111, -0.1652, 0.5611, -0.8111, -0.1652, 0.5611, -0.8111, -0.1652, -0.6877, 0.6927, -0.2176, -0.6877, 0.6927, -0.2176, -0.6877, 0.6927, -0.2176, -0.03968, 0.9992, -0.01071, -0.1047, 0.9912, 0.08154, -0.4117, 0.8873, 0.2078, -0.1878, -0.9818, 0.02989, 0.05578, -0.9969, -0.05495, 0.07178, -0.9948, -0.07233, 0.09109, -0.9921, 0.08634, 0.2642, -0.9456, 0.1898, 0.07903, -0.9935, 0.08185, -0.04626, 0.9764, -0.2107, -0.08294, 0.993, -0.08394, -0.2935, 0.9294, -0.2239, -0.0867, 0.9897, -0.1138, -0.05903, 0.996, -0.06731, -0.04626, 0.9764, -0.2107, -0.4373, -0.7975, -0.4157, -0.4043, -0.6568, -0.6365, -0.7186, -0.4611, -0.5206, 0.2137, 0.9218, 0.3236, 0.1663, 0.6001, 0.7824, 0.4046, 0.6494, 0.6439, 0.2287, 0.9224, 0.3112, 0.01731, 0.9999, -4.596e-05, 0.2137, 0.9218, 0.3236, -0.4764, -0.8733, 0.1015, -0.5495, -0.8049, -0.224, -0.7825, -0.6206, -0.05104, 0.2877, 0.9557, 0.06268, 0.5432, 0.796, 0.2671, 0.5727, 0.7846, 0.2374, 0.2866, 0.958, 0.008518, 0.02201, 0.9993, -0.02894, 0.2877, 0.9557, 0.06268, -0.3007, -0.9341, 0.1927, -0.5305, -0.817, 0.2259, -0.4411, -0.7951, 0.4161, 0.3257, 0.9356, -0.1365, 0.6165, 0.7597, -0.2069, 0.5657, 0.7837, -0.2564, 0.2644, 0.9546, -0.1374, 0.02684, 0.9996, -0.006925, 0.3257, 0.9356, -0.1365, -0.119, -0.9108, 0.3954, -0.4122, -0.7102, 0.5708, -0.3786, -0.6282, 0.6797, 0.2018, 0.9146, -0.3504, 0.6374, 0.5434, -0.5462, 0.3887, 0.7777, -0.494, 0.05563, 0.938, -0.3422, -0.02214, 0.9993, -0.02935, 0.2018, 0.9146, -0.3504, 0.2047, -0.9112, -0.3575, 0.5325, -0.6729, -0.5136, 0.4298, -0.7007, -0.5695, -0.2365, 0.9221, 0.3064, -0.6924, 0.6933, 0.1999, -0.5505, 0.6537, 0.5192, -0.1642, 0.8978, 0.4086, 0.02931, 0.997, 0.07186, -0.2365, 0.9221, 0.3064, -0.04409, -0.9919, -0.1195, 0.7151, -0.5656, -0.4108, 0.7773, -0.5219, -0.3513, -0.4117, 0.8873, 0.2078, -0.7775, 0.5183, 0.3563, -0.7278, 0.5413, 0.4212, -0.3495, 0.9127, 0.2117, -0.03968, 0.9992, -0.01071, -0.4117, 0.8873, 0.2078, 0.09305, -0.9908, 0.09858, 0.09109, -0.9921, 0.08634, 0.1696, -0.9743, 0.1482, -0.2204, -0.9304, -0.293, -0.4373, -0.7975, -0.4157, -0.08684, -0.9903, -0.1087, -0.2692, -0.963, 0.01014, -0.4764, -0.8733, 0.1015, -0.103, -0.9945, 0.01952, -0.2135, -0.9685, 0.1285, -0.3007, -0.9341, 0.1927, -0.1002, -0.991, 0.08903, -0.0393, -0.9464, 0.3206, -0.119, -0.9108, 0.3954, -0.003221, -0.99, 0.141, 0.1779, -0.9089, -0.3771, 0.2047, -0.9112, -0.3575, 0.04145, -0.9944, -0.09721, 0.2725, -0.9427, -0.1924, -0.04409, -0.9919, -0.1195, 0.07178, -0.9948, -0.07233])] * 3)])
me_mesh_001 = bpy.data.meshes.new('Mesh.001')
me_mesh_001.from_pydata([(-0.3424, 159.1, -36.98), (0.4047, 160.7, -36.12), (2.296, 146.5, -15.81), (-2.01, 150.6, -21.32), (0.4933, 149.0, -21.29), (-0.5564, 146.2, -13.89), (0.5687, 142.9, -15.87), (-2.75, 138.9, -10.83), (2.868, 130.9, -6.555), (1.385, 126.5, -7.044), (-1.894, 130.1, -8.469), (-0.2097, 129.5, -3.559), (3.253, 90.39, 6.708), (-1.951, 102.5, 0.2198), (-3.287, 93.62, 5.77), (-1.381, 96.11, 7.096), (1.295, 105.3, 4.512), (2.736, 89.43, 3.544), (-2.332, 89.22, 2.832), (0.8332, 54.23, 3.965), (-3.085, 51.86, 4.883), (-3.888, 61.86, 8.633), (-0.8179, 60.45, 10.86), (3.094, 61.92, 9.76), (4.567, 33.34, 7.223), (3.686, 34.53, 5.042), (-3.903, 31.41, 9.317), (2.672, 31.03, 10.47), (-0.9681, 30.46, 11.17), (1.04, 27.05, 2.61), (-2.955, 27.07, 3.32), (-5.073, 27.55, 6.217), (8.806, 2.71, 8.483), (6.511, 2.722, 1.412), (-3.765, 2.73, -0.2473), (-8.806, 2.71, 5.676), (-6.511, 2.722, 12.75), (3.765, 2.73, 14.41)], [], [(36, 33, 32), (2, 4, 0), (5, 2, 1), (2, 6, 4), (6, 7, 3), (8, 9, 6), (9, 10, 6), (7, 11, 5), (11, 8, 2), (9, 13, 10), (13, 14, 7), (14, 15, 11), (15, 16, 11), (16, 12, 8), (12, 17, 8), (15, 12, 16), (17, 19, 13), (19, 20, 18), (18, 21, 14), (21, 22, 15), (22, 23, 12), (23, 24, 12), (24, 25, 17), (22, 27, 23), (26, 28, 22), (27, 24, 23), (25, 29, 19), (29, 30, 20), (30, 31, 20), (32, 33, 24), (33, 34, 29), (34, 35, 31), (35, 36, 26), (36, 37, 28), (37, 32, 24), (1, 2, 0), (0, 3, 1), (0, 4, 3), (3, 5, 1), (4, 6, 3), (3, 7, 5), (2, 8, 6), (6, 10, 7), (5, 11, 2), (10, 13, 7), (7, 14, 11), (11, 16, 8), (8, 17, 9), (9, 17, 13), (13, 18, 14), (13, 19, 18), (14, 21, 15), (15, 22, 12), (12, 24, 17), (18, 20, 21), (17, 25, 19), (21, 26, 22), (22, 28, 27), (19, 29, 20), (20, 31, 21), (21, 31, 26), (24, 33, 25), (25, 33, 29), (29, 34, 30), (30, 34, 31), (31, 35, 26), (26, 36, 28), (28, 37, 27), (27, 37, 24), (35, 34, 33), (36, 35, 33), (37, 36, 32)])
me_mesh_001.polygons.foreach_set('use_smooth', [True] * 72)
_uv = me_mesh_001.uv_layers.new(name='UVW')
_uv.uv.foreach_set('vector', [0.1602, 0.8326, 0.8398, 0.1674, 0.9823, 0.5881, 0.01103, 0.1463, 0.2137, 0.1299, 0.2924, 0.0001448, 0.7111, 0.1612, 0.9305, 0.1536, 0.808, 0.0002511, 0.01103, 0.1463, 0.2134, 0.1838, 0.2137, 0.1299, 0.2134, 0.1838, 0.4851, 0.2167, 0.529, 0.1176, 0.01614, 0.2882, 0.1666, 0.2922, 0.2134, 0.1838, 0.1666, 0.2922, 0.3661, 0.2704, 0.2134, 0.1838, 0.4851, 0.2167, 0.7169, 0.2747, 0.7111, 0.1612, 0.7169, 0.2747, 0.9212, 0.263, 0.9305, 0.1536, 0.1666, 0.2922, 0.3156, 0.4386, 0.3661, 0.2704, 0.3156, 0.4386, 0.5876, 0.4901, 0.4851, 0.2167, 0.5876, 0.4901, 0.6907, 0.4761, 0.7169, 0.2747, 0.6907, 0.4761, 0.8157, 0.4209, 0.7169, 0.2747, 0.8157, 0.4209, 0.8972, 0.5064, 0.9212, 0.263, 0.0, 0.4805, 0.1101, 0.5117, 0.01614, 0.2882, 0.6907, 0.4761, 0.8972, 0.5064, 0.8157, 0.4209, 0.1101, 0.5117, 0.2184, 0.7125, 0.3156, 0.4386, 0.2184, 0.7125, 0.3518, 0.7259, 0.3491, 0.5167, 0.3491, 0.5167, 0.6184, 0.6713, 0.5876, 0.4901, 0.6184, 0.6713, 0.7167, 0.6766, 0.6907, 0.4761, 0.7167, 0.6766, 0.8762, 0.6738, 0.8972, 0.5064, 0.8762, 0.6738, 0.9286, 0.8307, 0.8972, 0.5064, -0.007152, 0.7444, 0.1141, 0.8211, 0.1101, 0.5117, 0.7167, 0.6766, 0.8389, 0.8424, 0.8762, 0.6738, 0.5913, 0.8396, 0.7182, 0.8456, 0.7167, 0.6766, 0.8389, 0.8424, 0.9286, 0.8307, 0.8762, 0.6738, 0.1141, 0.8211, 0.2176, 0.8693, 0.2184, 0.7125, 0.2176, 0.8693, 0.3491, 0.868, 0.3518, 0.7259, 0.3491, 0.868, 0.4741, 0.865, 0.3518, 0.7259, 0.0, 1.0, 0.1233, 1.0, -0.007152, 0.7444, 0.1233, 1.0, 0.3187, 1.0, 0.2176, 0.8693, 0.3187, 1.0, 0.4712, 1.0, 0.4741, 0.865, 0.4712, 1.0, 0.6233, 1.0, 0.5913, 0.8396, 0.6233, 1.0, 0.8187, 1.0, 0.7182, 0.8456, 0.8187, 1.0, 0.9712, 1.0, 0.9286, 0.8307, 0.02251, 0.0, 0.01103, 0.1463, 0.2924, 0.0001448, 0.2924, 0.0001448, 0.529, 0.1176, 0.808, 0.0002511, 0.2924, 0.0001448, 0.2137, 0.1299, 0.529, 0.1176, 0.529, 0.1176, 0.7111, 0.1612, 0.808, 0.0002511, 0.2137, 0.1299, 0.2134, 0.1838, 0.529, 0.1176, 0.529, 0.1176, 0.4851, 0.2167, 0.7111, 0.1612, 0.01103, 0.1463, 0.01614, 0.2882, 0.2134, 0.1838, 0.2134, 0.1838, 0.3661, 0.2704, 0.4851, 0.2167, 0.7111, 0.1612, 0.7169, 0.2747, 0.9305, 0.1536, 0.3661, 0.2704, 0.3156, 0.4386, 0.4851, 0.2167, 0.4851, 0.2167, 0.5876, 0.4901, 0.7169, 0.2747, 0.7169, 0.2747, 0.8157, 0.4209, 0.9212, 0.263, 0.01614, 0.2882, 0.1101, 0.5117, 0.1666, 0.2922, 0.1666, 0.2922, 0.1101, 0.5117, 0.3156, 0.4386, 0.3156, 0.4386, 0.3491, 0.5167, 0.5876, 0.4901, 0.3156, 0.4386, 0.2184, 0.7125, 0.3491, 0.5167, 0.5876, 0.4901, 0.6184, 0.6713, 0.6907, 0.4761, 0.6907, 0.4761, 0.7167, 0.6766, 0.8972, 0.5064, 0.0, 0.4805, -0.007152, 0.7444, 0.1101, 0.5117, 0.3491, 0.5167, 0.3518, 0.7259, 0.6184, 0.6713, 0.1101, 0.5117, 0.1141, 0.8211, 0.2184, 0.7125, 0.6184, 0.6713, 0.5913, 0.8396, 0.7167, 0.6766, 0.7167, 0.6766, 0.7182, 0.8456, 0.8389, 0.8424, 0.2184, 0.7125, 0.2176, 0.8693, 0.3518, 0.7259, 0.3518, 0.7259, 0.4741, 0.865, 0.6184, 0.6713, 0.6184, 0.6713, 0.4741, 0.865, 0.5913, 0.8396, -0.007152, 0.7444, 0.1233, 1.0, 0.1141, 0.8211, 0.1141, 0.8211, 0.1233, 1.0, 0.2176, 0.8693, 0.2176, 0.8693, 0.3187, 1.0, 0.3491, 0.868, 0.3491, 0.868, 0.3187, 1.0, 0.4741, 0.865, 0.4741, 0.865, 0.4712, 1.0, 0.5913, 0.8396, 0.5913, 0.8396, 0.6233, 1.0, 0.7182, 0.8456, 0.7182, 0.8456, 0.8187, 1.0, 0.8389, 0.8424, 0.8389, 0.8424, 0.8187, 1.0, 0.9286, 0.8307, 0.01774, 0.4119, 0.301, 0.06925, 0.8398, 0.1674, 0.1602, 0.8326, 0.01774, 0.4119, 0.8398, 0.1674, 0.699, 0.9307, 0.1602, 0.8326, 0.9823, 0.5881])
me_mesh_001.materials.append(mat_mat_2)
me_mesh_001.use_remesh_fix_poles = True
me_mesh_001.use_remesh_preserve_attributes = False
me_mesh_001.update()
me_mesh_001.normals_split_custom_set([tuple(v) for v in zip(*[iter([-0.5461, -0.5586, 0.6243, 0.5452, -0.5602, -0.6236, 0.8129, -0.5588, 0.1643, 0.9371, 0.2951, 0.1865, 0.06989, -0.7794, -0.6226, -0.2403, -0.004045, -0.9707, -0.2157, 0.664, 0.7159, 0.9371, 0.2951, 0.1865, 0.2216, 0.8501, -0.4778, 0.9371, 0.2951, 0.1865, 0.2345, -0.5609, -0.794, 0.06989, -0.7794, -0.6226, 0.2345, -0.5609, -0.794, -0.9853, 0.1438, 0.09223, -0.9805, 0.1962, -0.005124, 0.9692, 0.1502, 0.1952, 0.431, -0.282, -0.8571, 0.2345, -0.5609, -0.794, 0.431, -0.282, -0.8571, -0.2804, -0.3543, -0.8921, 0.2345, -0.5609, -0.794, -0.9853, 0.1438, 0.09223, -0.1377, 0.3899, 0.9105, -0.2157, 0.664, 0.7159, -0.1377, 0.3899, 0.9105, 0.9692, 0.1502, 0.1952, 0.9371, 0.2951, 0.1865, 0.431, -0.282, -0.8571, -0.5427, -0.2304, -0.8077, -0.2804, -0.3543, -0.8921, -0.5427, -0.2304, -0.8077, -0.954, 0.06077, 0.2936, -0.9853, 0.1438, 0.09223, -0.954, 0.06077, 0.2936, -0.2691, 0.2097, 0.94, -0.1377, 0.3899, 0.9105, -0.2691, 0.2097, 0.94, 0.3942, 0.2792, 0.8756, -0.1377, 0.3899, 0.9105, 0.3942, 0.2792, 0.8756, 0.8205, 0.08014, 0.566, 0.9692, 0.1502, 0.1952, 0.8205, 0.08014, 0.566, 0.8197, -0.03938, -0.5714, 0.9692, 0.1502, 0.1952, -0.2691, 0.2097, 0.94, 0.8205, 0.08014, 0.566, 0.3942, 0.2792, 0.8756, 0.8197, -0.03938, -0.5714, 0.01147, -0.01986, -0.9997, -0.5427, -0.2304, -0.8077, 0.01147, -0.01986, -0.9997, -0.6733, 0.03709, -0.7384, -0.8931, -0.0519, -0.4469, -0.8931, -0.0519, -0.4469, -0.9296, 0.04049, 0.3663, -0.954, 0.06077, 0.2936, -0.9296, 0.04049, 0.3663, -0.1735, 0.05037, 0.9835, -0.2691, 0.2097, 0.94, -0.1735, 0.05037, 0.9835, 0.6851, 0.05393, 0.7264, 0.8205, 0.08014, 0.566, 0.6851, 0.05393, 0.7264, 0.9924, 0.06619, 0.104, 0.8205, 0.08014, 0.566, 0.9924, 0.06619, 0.104, 0.7909, 0.05369, -0.6096, 0.8197, -0.03938, -0.5714, -0.1735, 0.05037, 0.9835, 0.556, 0.07905, 0.8274, 0.6851, 0.05393, 0.7264, -0.7821, 0.05775, 0.6205, -0.1781, 0.08953, 0.9799, -0.1735, 0.05037, 0.9835, 0.556, 0.07905, 0.8274, 0.9924, 0.06619, 0.104, 0.6851, 0.05393, 0.7264, 0.7909, 0.05369, -0.6096, 0.146, 0.1181, -0.9822, 0.01147, -0.01986, -0.9997, 0.146, 0.1181, -0.9822, -0.5237, 0.09832, -0.8462, -0.6733, 0.03709, -0.7384, -0.5237, 0.09832, -0.8462, -0.9719, 0.1027, -0.212, -0.6733, 0.03709, -0.7384, 0.8129, -0.5588, 0.1643, 0.5452, -0.5602, -0.6236, 0.9924, 0.06619, 0.104, 0.5452, -0.5602, -0.6236, -0.2953, -0.5629, -0.772, 0.146, 0.1181, -0.9822, -0.2953, -0.5629, -0.772, -0.8135, -0.5583, -0.1625, -0.9719, 0.1027, -0.212, -0.8135, -0.5583, -0.1625, -0.5461, -0.5586, 0.6243, -0.7821, 0.05775, 0.6205, -0.5461, -0.5586, 0.6243, 0.2956, -0.5619, 0.7726, -0.1781, 0.08953, 0.9799, 0.2956, -0.5619, 0.7726, 0.8129, -0.5588, 0.1643, 0.9924, 0.06619, 0.104, 0.2216, 0.8501, -0.4778, 0.9371, 0.2951, 0.1865, -0.2403, -0.004045, -0.9707, -0.2403, -0.004045, -0.9707, -0.9805, 0.1962, -0.005124, 0.2216, 0.8501, -0.4778, -0.2403, -0.004045, -0.9707, 0.06989, -0.7794, -0.6226, -0.9805, 0.1962, -0.005124, -0.9805, 0.1962, -0.005124, -0.2157, 0.664, 0.7159, 0.2216, 0.8501, -0.4778, 0.06989, -0.7794, -0.6226, 0.2345, -0.5609, -0.794, -0.9805, 0.1962, -0.005124, -0.9805, 0.1962, -0.005124, -0.9853, 0.1438, 0.09223, -0.2157, 0.664, 0.7159, 0.9371, 0.2951, 0.1865, 0.9692, 0.1502, 0.1952, 0.2345, -0.5609, -0.794, 0.2345, -0.5609, -0.794, -0.2804, -0.3543, -0.8921, -0.9853, 0.1438, 0.09223, -0.2157, 0.664, 0.7159, -0.1377, 0.3899, 0.9105, 0.9371, 0.2951, 0.1865, -0.2804, -0.3543, -0.8921, -0.5427, -0.2304, -0.8077, -0.9853, 0.1438, 0.09223, -0.9853, 0.1438, 0.09223, -0.954, 0.06077, 0.2936, -0.1377, 0.3899, 0.9105, -0.1377, 0.3899, 0.9105, 0.3942, 0.2792, 0.8756, 0.9692, 0.1502, 0.1952, 0.9692, 0.1502, 0.1952, 0.8197, -0.03938, -0.5714, 0.431, -0.282, -0.8571, 0.431, -0.282, -0.8571, 0.8197, -0.03938, -0.5714, -0.5427, -0.2304, -0.8077, -0.5427, -0.2304, -0.8077, -0.8931, -0.0519, -0.4469, -0.954, 0.06077, 0.2936, -0.5427, -0.2304, -0.8077, 0.01147, -0.01986, -0.9997, -0.8931, -0.0519, -0.4469, -0.954, 0.06077, 0.2936, -0.9296, 0.04049, 0.3663, -0.2691, 0.2097, 0.94, -0.2691, 0.2097, 0.94, -0.1735, 0.05037, 0.9835, 0.8205, 0.08014, 0.566, 0.8205, 0.08014, 0.566, 0.9924, 0.06619, 0.104, 0.8197, -0.03938, -0.5714, -0.8931, -0.0519, -0.4469, -0.6733, 0.03709, -0.7384, -0.9296, 0.04049, 0.3663, 0.8197, -0.03938, -0.5714, 0.7909, 0.05369, -0.6096, 0.01147, -0.01986, -0.9997, -0.9296, 0.04049, 0.3663, -0.7821, 0.05775, 0.6205, -0.1735, 0.05037, 0.9835, -0.1735, 0.05037, 0.9835, -0.1781, 0.08953, 0.9799, 0.556, 0.07905, 0.8274, 0.01147, -0.01986, -0.9997, 0.146, 0.1181, -0.9822, -0.6733, 0.03709, -0.7384, -0.6733, 0.03709, -0.7384, -0.9719, 0.1027, -0.212, -0.9296, 0.04049, 0.3663, -0.9296, 0.04049, 0.3663, -0.9719, 0.1027, -0.212, -0.7821, 0.05775, 0.6205, 0.9924, 0.06619, 0.104, 0.5452, -0.5602, -0.6236, 0.7909, 0.05369, -0.6096, 0.7909, 0.05369, -0.6096, 0.5452, -0.5602, -0.6236, 0.146, 0.1181, -0.9822, 0.146, 0.1181, -0.9822, -0.2953, -0.5629, -0.772, -0.5237, 0.09832, -0.8462, -0.5237, 0.09832, -0.8462, -0.2953, -0.5629, -0.772, -0.9719, 0.1027, -0.212, -0.9719, 0.1027, -0.212, -0.8135, -0.5583, -0.1625, -0.7821, 0.05775, 0.6205, -0.7821, 0.05775, 0.6205, -0.5461, -0.5586, 0.6243, -0.1781, 0.08953, 0.9799, -0.1781, 0.08953, 0.9799, 0.2956, -0.5619, 0.7726, 0.556, 0.07905, 0.8274, 0.556, 0.07905, 0.8274, 0.2956, -0.5619, 0.7726, 0.9924, 0.06619, 0.104, -0.8135, -0.5583, -0.1625, -0.2953, -0.5629, -0.772, 0.5452, -0.5602, -0.6236, -0.5461, -0.5586, 0.6243, -0.8135, -0.5583, -0.1625, 0.5452, -0.5602, -0.6236, 0.2956, -0.5619, 0.7726, -0.5461, -0.5586, 0.6243, 0.8129, -0.5588, 0.1643])] * 3)])

# ---- objects
ob_plant_1 = bpy.data.objects.new('plant_1', me_mesh)
ob_branch_1 = bpy.data.objects.new('branch_1', me_mesh_001)
ob_plant_bigleaf_c = bpy.data.objects.new('plant_bigleaf_c', None)

# ---- transforms, parenting, visibility, modifiers, constraints
ob_plant_1.parent = ob_plant_bigleaf_c
ob_plant_1.location = (33.35, 137.8, 14.31)
ob_plant_1.color = (0.8, 0.8, 0.8, 1.0)
ob_branch_1.parent = ob_plant_bigleaf_c
ob_branch_1.location = (0.0, 0.0, 0.0)
ob_branch_1.color = (0.8, 0.8, 0.8, 1.0)
ob_plant_bigleaf_c.location = (0.0, 0.04676, 0.0)
ob_plant_bigleaf_c.rotation_euler = (1.571, -0.0, 0.0)
ob_plant_bigleaf_c.scale = (0.01, 0.01, 0.01)
ob_plant_bigleaf_c.color = (0.8, 0.8, 0.8, 1.0)

# ---- collection membership
scene.collection.objects.link(ob_plant_1)
scene.collection.objects.link(ob_branch_1)
scene.collection.objects.link(ob_plant_bigleaf_c)

# ---- scene / render settings (as saved in the file)
scene.frame_start = 1; scene.frame_end = 250; scene.frame_set(1)
scene.render.engine = 'BLENDER_EEVEE_NEXT'
scene.render.fps = 30
scene.cycles.sampling_pattern = 'TABULATED_SOBOL'
scene.cycles.use_light_tree = False
scene.view_settings.view_transform = 'Filmic'
bpy.context.view_layer.update()

# ---- added for rendering (the .blend has no active camera and no usable light): camera, sun
cam_auto = bpy.data.cameras.new('AutoCamera')
cam_auto.lens = 50.0
cam_auto.sensor_width = 36.0
cam_auto.clip_end = 1000.0
ob_auto_camera = bpy.data.objects.new('AutoCamera', cam_auto)
scene.collection.objects.link(ob_auto_camera)
ob_auto_camera.location = (2.23776, -2.66956, 2.61332)
ob_auto_camera.rotation_euler = (1.09748, -7.21219e-08, 0.694738)
scene.camera = ob_auto_camera
light_auto_sun = bpy.data.lights.new('AutoSun', 'SUN')
light_auto_sun.energy = 3.0
light_auto_sun.angle = 0.0523599
ob_auto_sun = bpy.data.objects.new('AutoSun', light_auto_sun)
scene.collection.objects.link(ob_auto_sun)
ob_auto_sun.rotation_euler = (0.872665, 0.174533, 0.523599)
bpy.context.view_layer.update()
